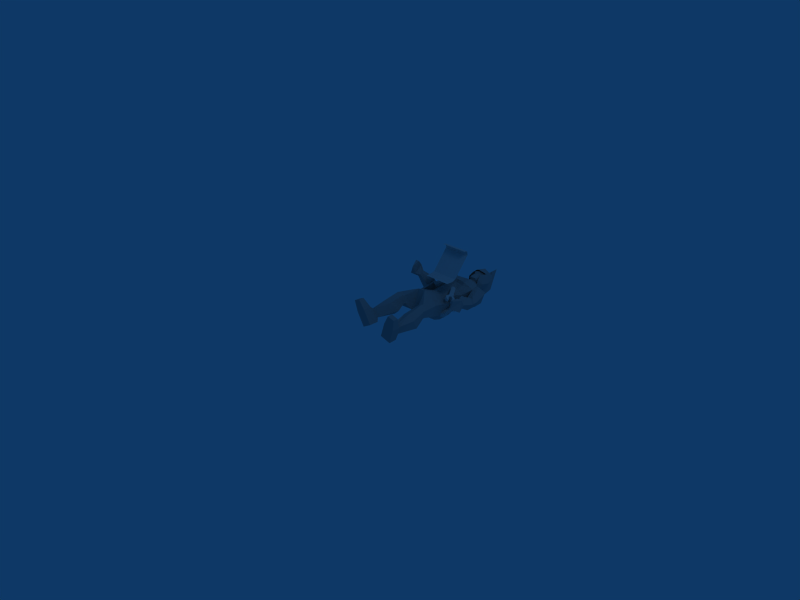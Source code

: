 # Source: wartime_mechanic_learn.blend  (saved by Blender 2.49.2; exported with 4.5.12 LTS)
import bpy
from mathutils import Matrix  # noqa: F401  (used for matrix-valued properties, if any)

bpy.ops.wm.read_factory_settings(use_empty=True)
scene = bpy.context.scene
scene.name = 'Scene'

# ---- collections
col_collection_1 = bpy.data.collections.new('Collection 1'); scene.collection.children.link(col_collection_1)

# ---- materials (node trees are filled in below, after node groups)
mat_material_002 = bpy.data.materials.new('Material.002')
mat_material_002.alpha_threshold = 0.0
mat_material_002.roughness = 0.5
mat_material_002.line_color = (0.0, 0.0, 0.0, 1.0)
mat_material = bpy.data.materials.new('Material')
mat_material.alpha_threshold = 0.0
mat_material.roughness = 0.5
mat_material.line_color = (0.0, 0.0, 0.0, 1.0)
mat_material_001 = bpy.data.materials.new('Material.001')
mat_material_001.alpha_threshold = 0.0
mat_material_001.diffuse_color = (0.6392, 0.6392, 0.6392, 1.0)
mat_material_001.roughness = 0.5
mat_material_001.line_color = (0.0, 0.0, 0.0, 1.0)

# ---- material node trees

# ---- world
world_world = bpy.data.worlds.new('World'); scene.world = world_world
world_world.color = (0.05656, 0.2208, 0.4)
world_world.use_sun_shadow = False
world_world.sun_shadow_jitter_overblur = 0.0
world_world.cycles.sampling_method = 'MANUAL'
world_world.cycles.sample_map_resolution = 256

# ---- cameras
cam_camera = bpy.data.cameras.new('Camera')
cam_camera.passepartout_alpha = 0.2
cam_camera.clip_end = 100.0
cam_camera.lens = 35.0
cam_camera.ortho_scale = 7.314
cam_camera.show_passepartout = False
cam_camera.show_safe_areas = True
cam_camera.dof.focus_distance = 0.0
cam_camera.dof.aperture_fstop = 128.0

# ---- lights
light_spot = bpy.data.lights.new('Spot', 'POINT')
light_spot.transmission_factor = 0.0
light_spot.cutoff_distance = 30.0
light_spot.energy = 100.0
light_spot.shadow_buffer_clip_start = 1.001
light_spot.shadow_soft_size = 1.0
light_spot.shadow_maximum_resolution = 0.006
light_spot.use_absolute_resolution = True
light_spot.cycles.use_multiple_importance_sampling = False

# ---- meshes
me_plane = bpy.data.meshes.new('Plane')
me_plane.from_pydata([(1.0, 0.8671, -0.02689), (1.0, -1.029, -0.095), (-1.0, -1.029, -0.095), (-1.0, 0.8671, -0.02689), (1.0, -1.204, -0.3115), (-1.0, -1.204, -0.3115), (-1.0, -1.057, -0.5435), (1.0, -1.057, -0.5435), (1.0, 1.123, -0.1933), (-1.0, 1.123, -0.1933), (1.0, 1.438, -0.5547), (-1.0, 1.438, -0.5547)], [], [(9, 8, 10), (9, 10, 11), (3, 0, 8), (3, 8, 9), (4, 5, 6), (4, 6, 7), (1, 2, 5), (1, 5, 4), (0, 3, 2), (0, 2, 1)])
_uv = me_plane.uv_layers.new(name='UVTex')
_uv.uv.foreach_set('vector', [1.01, 0.09984, -0.004896, 0.1052, -0.006185, -0.01785, 1.01, 0.09984, -0.006185, -0.01785, 1.008, -0.02322, 1.011, 0.1781, -0.004076, 0.1835, -0.004896, 0.1052, 1.011, 0.1781, -0.004896, 0.1052, 1.01, 0.09984, -0.008714, 0.971, 1.006, 0.9656, 1.007, 1.036, -0.008714, 0.971, 1.007, 1.036, -0.007975, 1.041, -0.009463, 0.8995, 1.005, 0.8941, 1.006, 0.9656, -0.009463, 0.8995, 1.006, 0.9656, -0.008714, 0.971, -0.004076, 0.1835, 1.011, 0.1781, 1.005, 0.8941, -0.004076, 0.1835, 1.005, 0.8941, -0.009463, 0.8995])
me_plane.materials.append(mat_material_002)
me_plane.use_remesh_preserve_volume = False
me_plane.use_remesh_preserve_attributes = False
me_plane.use_mirror_vertex_groups = False
me_plane.update()
me_cylinder_002 = bpy.data.meshes.new('Cylinder.002')
me_cylinder_002.from_pydata([(-12.28, 9.611, -0.7708), (-11.28, 11.41, -3.744), (-12.06, 12.08, -3.603), (-13.06, 10.28, -0.63), (-11.66, 10.21, -0.1963), (-10.66, 12.01, -3.169), (-11.44, 12.68, -3.028), (-12.44, 10.88, -0.05545), (-12.46, 10.51, -0.07362), (-12.03, 10.14, -0.1504), (-12.79, 10.18, -0.3869), (-12.37, 9.813, -0.4636), (-12.66, 9.288, 0.4034), (-13.09, 9.653, 0.4802), (-12.32, 9.616, 0.7167), (-12.75, 9.981, 0.7934), (-12.85, 9.926, 1.102), (-12.3, 9.458, 1.004), (-13.28, 9.505, 0.7001), (-12.73, 9.036, 0.6015), (-12.95, 8.643, 1.251), (-13.5, 9.112, 1.349), (-12.52, 9.065, 1.653), (-13.07, 9.533, 1.751), (-14.15, 8.485, 0.752), (-13.6, 8.017, 0.6534), (-13.38, 8.41, 0.004147), (-13.93, 8.878, 0.1027), (-12.57, 9.692, 1.053), (-12.41, 9.261, 1.328), (-12.79, 9.299, 1.702), (-12.96, 9.73, 1.427), (-12.68, 9.495, 1.377), (-11.55, 10.52, 1.449), (-11.82, 10.76, 1.504), (-14.01, 7.984, -2.29), (-13.64, 5.079, 0.5424), (-14.17, 5.779, 1.2), (-14.45, 8.665, -1.535), (-14.61, 7.798, -2.47), (-14.19, 4.952, 0.2356), (-14.72, 5.652, 0.8934), (-15.05, 8.479, -1.716), (-15.27, 9.042, -1.89), (-14.58, 7.924, -3.052), (-14.5, 9.284, -1.655), (-13.8, 8.166, -2.817), (-14.89, 9.163, -1.773), (-14.19, 8.045, -2.934), (-14.93, 8.468, -2.449), (-14.15, 8.71, -2.215), (-14.54, 8.589, -2.332), (-14.75, 9.35, -2.426), (-14.36, 9.471, -2.308), (-15.14, 9.229, -2.543), (-15.03, 9.792, -1.936), (-14.64, 9.912, -1.819), (-15.42, 9.671, -2.053), (-15.43, 9.968, -2.318), (-14.66, 10.21, -2.084), (-15.04, 10.09, -2.201), (-15.15, 9.526, -2.808), (-14.37, 9.768, -2.573), (-14.76, 9.647, -2.69), (-14.36, 8.748, -3.104), (-13.97, 8.869, -2.987), (-14.74, 8.627, -3.221), (-14.07, 8.306, -3.593), (-13.68, 8.427, -3.476), (-14.46, 8.185, -3.711), (-14.47, 8.494, -3.984), (-13.7, 8.736, -3.75), (-14.08, 8.615, -3.867), (-14.76, 8.936, -3.495), (-13.98, 9.178, -3.26), (-14.37, 9.057, -3.377), (-14.47, 9.654, -3.64), (-14.16, 9.751, -3.546), (-14.79, 9.556, -3.735), (-14.24, 9.296, -4.036), (-13.93, 9.394, -3.941), (-14.56, 9.199, -4.131), (-14.7, 9.999, -3.241), (-14.43, 10.08, -3.158), (-14.98, 9.914, -3.324), (-14.9, 10.31, -2.896), (-14.63, 10.4, -2.814), (-15.18, 10.23, -2.979), (-14.63, 5.173, 0.9377), (-14.41, 4.877, 0.6598), (-14.08, 5.3, 1.245), (-13.86, 5.004, 0.9666), (-9.788, 2.101, 0.0731), (-9.577, 1.655, 0.1157), (-8.95, 2.348, 1.385), (-9.472, 2.139, 1.713), (-9.806, 1.318, 0.7839), (-10.23, 2.106, 0.6316), (-9.564, 1.405, 1.17), (-10.21, 1.656, 0.4095), (-10.01, 2.436, 1.128), (-12.41, 0.946, 2.254), (-11.94, 1.09, 2.986), (-12.29, 0.6937, 2.279), (-12.28, 1.516, 2.753), (-12.48, 0.736, 2.034), (-11.84, 0.485, 2.795), (-12.09, 0.9846, 2.725), (-12.5, 1.186, 2.257), (-12.08, 0.3981, 2.409), (-11.74, 1.219, 3.338), (-9.565, 2.779, 1.91), (-8.897, 2.497, 2.69), (-9.043, 1.68, 2.023), (-10.02, 1.045, 0.2838), (-10.69, 1.349, -0.4791), (-10.55, 2.144, 0.17), (-9.093, 2.967, 1.567), (-8.424, 2.685, 2.348), (-8.57, 1.868, 1.681), (-9.552, 1.233, -0.05849), (-10.22, 1.537, -0.8215), (-10.07, 2.332, -0.1723), (-9.802, 1.93, 1.097), (-9.331, 2.127, 0.7582), (-4.051, 4.621, -3.19), (-4.441, 3.618, -4.391), (-4.842, 4.083, -4.471), (-5.601, 4.032, -1.315), (-6.362, 2.594, -2.888), (-6.818, 3.124, -2.979), (-2.687, 5.087, -5.177), (-10.02, 1.677, -0.4899), (-9.838, 1.303, -0.2414), (-8.669, 2.508, 1.785), (-11.37, 6.038, -7.587), (-7.663, 10.39, -7.017), (-11.39, 5.081, -2.317), (-6.815, 10.6, -0.2325), (-11.51, 5.06, -1.242), (-8.067, 9.351, 2.334), (-12.21, 4.359, 0.4713), (-9.049, 8.227, 3.383), (-13.34, 3.511, 2.084), (-9.531, 7.709, 5.534), (-13.96, 2.85, 3.519), (-9.835, 7.277, 8.047), (-14.88, 1.537, 5.79), (-11.43, 6.129, 10.37), (-14.88, 1.79, 8.018), (-12.81, 4.592, 10.72), (-14.51, 2.204, 3.655), (-15.38, 1.416, 9.872), (-14.25, 2.94, 11.42), (-6.924, 14.64, -20.69), (-3.729, 16.02, -18.9), (-8.224, 17.13, -20.11), (-5.151, 18.45, -18.35), (-7.541, 13.9, -18.96), (-4.424, 15.22, -16.95), (-8.845, 16.38, -18.36), (-5.872, 17.7, -16.66), (-9.233, 14.09, -21.75), (-10.23, 15.66, -21.47), (-9.692, 13.61, -20.65), (-10.62, 15.2, -20.32), (-7.45, 14.26, -17.56), (-5.821, 15.06, -16.36), (-8.267, 15.68, -17.25), (-6.64, 16.48, -16.22), (-8.111, 11.75, -13.87), (-6.462, 12.16, -11.62), (-9.941, 14.5, -13.58), (-8.617, 15.38, -11.29), (-7.809, 14.89, -17.45), (-9.649, 12.66, -14.3), (-7.139, 13.9, -11.17), (-6.214, 15.77, -16.3), (-9.946, 10.12, -10.7), (-8.429, 11.13, -9.813), (-11.46, 12.22, -10.51), (-9.949, 13.21, -9.586), (-11.41, 10.6, -11.04), (-8.861, 12.3, -9.521), (-10.16, 9.68, -9.854), (-8.58, 10.87, -9.265), (-11.66, 11.87, -9.656), (-10.09, 12.98, -9.011), (-11.62, 10.23, -10.1), (-8.966, 12.11, -9.02), (-12.99, 10.91, -7.295), (-10.66, 12.71, -6.747), (-12.13, 8.083, -7.554), (-8.543, 11.36, -6.818), (-13.42, 9.254, -1.492), (-11.1, 11.09, -0.9063), (-12.57, 7.046, -2.196), (-8.652, 11.44, -0.6696), (-13.59, 8.193, -0.1431), (-11.83, 10.01, 0.9876), (-13.03, 6.32, -1.132), (-9.83, 10.33, 1.919), (-14.24, 7.259, 0.8687), (-12.39, 9.36, 2.437), (-13.7, 5.685, 0.4424), (-10.78, 9.416, 3.12), (-14.7, 7.139, 2.668), (-13.24, 8.476, 3.957), (-14.37, 5.413, 2.017), (-10.97, 8.878, 5.104), (-16.96, 6.343, 4.848), (-14.28, 8.167, 5.502), (-15.63, 4.799, 3.206), (-14.33, 9.369, 7.807), (-17.52, 5.282, 6.507), (-17.8, 6.786, 8.95), (-16.92, 3.271, 5.597), (-15.29, 8.352, 9.478), (-15.6, 3.22, 8.699), (-14.41, 4.803, 10.14), (-18.12, 6.497, 5.772), (-18.19, 7.901, 7.511), (-16.13, 9.134, 8.226), (-15.65, 8.595, 2.892), (-14.63, 9.329, 3.375), (-14.28, 10.21, 4.247), (-17.11, 8.856, 3.401), (-17.17, 10.06, 4.554), (-15.77, 10.59, 4.841), (-16.1, 8.911, 2.13), (-15.08, 9.587, 2.174), (-14.53, 10.52, 2.565), (-17.19, 9.529, 2.812), (-16.85, 10.58, 3.293), (-15.59, 11.22, 3.327), (-16.13, 8.523, 0.1088), (-14.91, 9.563, 0.2775), (-14.09, 10.64, 0.6864), (-17.73, 9.739, 1.121), (-17.35, 11.28, 1.832), (-15.61, 11.94, 1.683), (-16.36, 10.47, -2.571), (-15.66, 10.84, -2.564), (-15.34, 11.49, -2.304), (-17.16, 11.09, -2.051), (-16.98, 11.85, -1.693), (-16.13, 12.17, -1.768), (-17.28, 10.56, -3.884), (-15.29, 12.65, -3.35), (-18.15, 11.54, -3.751), (-16.22, 13.66, -3.191), (-16.43, 10.91, -5.723), (-15.31, 12.7, -5.414), (-17.06, 11.53, -5.897), (-16.19, 4.178, 3.279), (-15.78, 2.089, 10.04), (-15.74, 2.794, 10.41), (-15.33, 3.032, 10.85), (-15.49, 4.247, 9.45), (-16.55, 5.513, 9.187), (-15.19, 1.763, 10.96), (-9.754, 4.605, -7.431), (-6.195, 9.062, -6.967), (-2.054, 8.668, -20.43), (-1.401, 12.14, -18.79), (0.5513, 7.811, -19.59), (1.198, 11.21, -18.02), (-2.823, 8.036, -18.7), (-2.221, 11.41, -16.82), (-0.2099, 7.199, -17.86), (0.4821, 10.5, -16.34), (-2.174, 6.325, -21.34), (-0.5426, 5.507, -20.92), (-2.688, 5.839, -20.26), (-1.023, 5.133, -19.77), (-2.545, 8.235, -17.26), (-2.137, 10.05, -16.14), (-1.027, 7.727, -16.82), (-0.5871, 9.546, -15.89), (-5.079, 7.272, -13.67), (-5.209, 9.149, -11.57), (-2.034, 6.112, -13.04), (-1.644, 7.777, -10.83), (-1.87, 8.012, -17.1), (-3.84, 5.937, -13.89), (-3.407, 8.904, -10.95), (-1.369, 9.813, -16.02), (-6.531, 5.423, -10.42), (-5.91, 7.219, -9.724), (-4.181, 4.427, -9.95), (-3.581, 6.21, -9.211), (-5.739, 4.059, -10.52), (-4.697, 7.081, -9.33), (-6.882, 5.355, -9.562), (-6.066, 7.182, -9.248), (-4.529, 4.281, -9.085), (-3.776, 6.125, -8.715), (-6.125, 3.921, -9.539), (-4.841, 7.035, -8.934), (-5.292, 3.29, -6.479), (-3.949, 5.967, -6.457), (-7.99, 3.836, -7.026), (-5.45, 7.982, -6.843), (-7.098, 3.764, -0.7322), (-5.609, 6.37, -0.5777), (-9.374, 4.152, -1.587), (-5.592, 8.837, -0.732), (-8.122, 3.573, 0.2823), (-6.695, 5.681, 1.338), (-9.979, 3.77, -0.964), (-6.76, 7.704, 2.124), (-9.246, 2.72, 1.085), (-7.523, 4.868, 2.611), (-10.76, 3.126, 0.516), (-7.678, 6.528, 3.236), (-9.739, 2.162, 2.704), (-8.586, 3.74, 3.906), (-11.38, 2.449, 1.997), (-8.377, 6.107, 4.958), (-10.45, -0.2782, 5.534), (-9.134, 2.463, 5.192), (-12.15, 1.126, 3.379), (-7.607, 3.302, 7.48), (-10.86, -0.3337, 7.217), (-9.534, -0.00361, 9.778), (-12.92, -0.2191, 6.109), (-8.478, 2.779, 9.907), (-13.44, 1.415, 8.922), (-12.26, 3.015, 10.36), (-9.837, -1.059, 6.798), (-8.213, -0.3189, 8.309), (-7.44, 1.912, 8.33), (-8.987, 0.5432, 2.937), (-8.333, 1.731, 2.922), (-7.398, 2.345, 3.408), (-8.154, -0.4399, 3.874), (-6.917, -0.1687, 4.664), (-6.516, 1.392, 4.457), (-8.735, -0.03512, 2.446), (-8.122, 1.083, 2.004), (-7.229, 1.815, 1.89), (-7.652, -0.6415, 3.279), (-6.49, 0.03583, 3.345), (-6.2, 1.125, 2.691), (-9.381, -0.6282, 1.443), (-8.717, 0.4489, 0.5373), (-7.751, 1.412, 0.02889), (-7.531, -1.473, 2.403), (-5.954, -0.7524, 2.11), (-5.839, 0.6644, 0.8966), (-8.68, -2.234, -1.272), (-8.523, -1.64, -1.767), (-7.931, -1.231, -2.024), (-7.73, -2.644, -0.8016), (-6.962, -2.309, -0.9826), (-6.915, -1.628, -1.587), (-8.918, -3.699, -1.76), (-7.422, -1.785, -3.408), (-7.789, -4.377, -1.758), (-6.245, -2.513, -3.378), (-9.687, -3.999, -3.607), (-8.333, -2.946, -4.87), (-9.066, -4.637, -3.759), (-12.62, 0.5236, 3.529), (-14.67, 1.167, 10.14), (-14.03, 1.361, 10.56), (-13.91, 1.849, 10.98), (-12.54, 1.78, 9.75), (-11.09, 0.9528, 9.746), (-14.25, 2.827, 10.41), (-15.53, 1.094, 8.576), (-14.03, 3.273, 12.07), (-17.0, -0.3545, 11.33), (-14.64, 2.659, 14.04), (-17.5, -0.8178, 12.96), (-15.77, 1.39, 15.01), (-16.63, -0.06155, 9.688), (-16.2, 0.4439, 9.753), (-16.71, 0.2195, 14.31), (-16.27, 1.928, 9.051), (-15.25, 3.754, 11.7), (-17.78, 1.505, 12.02), (-17.15, 2.792, 13.03), (-15.95, 3.166, 13.78), (-18.01, 0.6912, 13.48), (-17.53, 1.668, 14.24), (-16.74, 1.82, 14.73), (-17.04, 1.71, 10.39), (-16.55, 0.5905, 10.06), (-16.55, 3.114, 11.55), (-15.7, 2.951, 10.54), (-14.86, 0.793, 9.202), (-13.31, 2.137, 11.88), (-15.09, -0.762, 12.2), (-14.01, 0.1389, 13.24), (-13.9, 1.435, 13.92), (-15.98, -1.031, 13.62), (-15.15, -0.3475, 14.4), (-15.17, 0.4938, 14.83), (-14.87, -0.1054, 10.58), (-16.03, 0.151, 10.1), (-13.69, 0.7247, 11.8), (-13.9, 1.447, 10.71), (-13.47, 3.852, 11.76), (-14.14, 3.203, 14.64), (-15.32, 1.904, 16.24), (-13.02, 3.285, 11.76), (-13.67, 2.6, 14.64), (-14.96, 1.442, 16.24), (-17.63, -0.815, 16.4), (-11.48, 5.321, 12.23), (-12.46, 4.339, 15.77), (-14.35, 2.461, 18.52), (-18.21, -1.587, 18.21), (-13.39, 3.38, 12.37), (-17.21, -0.3949, 10.79), (-14.1, 2.673, 14.02), (-17.81, -0.9037, 13.01), (-15.47, 1.303, 15.72), (-16.6, 2.306, 9.749), (-14.87, 4.027, 11.03), (-18.19, 1.046, 12.31), (-15.57, 3.399, 13.92), (-18.08, 0.9274, 14.75), (-16.55, 1.9, 15.52), (-17.42, 1.384, 10.25), (-16.51, 3.397, 11.36), (-14.53, 0.1346, 9.756), (-12.89, 1.91, 11.04), (-13.89, -0.3841, 13.35), (-13.46, 1.15, 13.92), (-14.94, 0.18, 15.52), (-15.64, -0.5252, 10.26), (-16.83, -0.004457, 15.3), (-17.56, 1.788, 15.14), (-17.11, 3.061, 13.34), (-15.74, 3.079, 9.934), (-15.11, -0.8253, 15.15), (-13.58, 0.2718, 11.37), (-13.9, 1.111, 9.941), (-18.12, 1.097, 11.89), (-15.85, -1.347, 11.86), (-15.86, -1.492, 12.36), (-15.99, -1.306, 14.76), (-17.14, -0.4285, 15.55), (-13.45, 3.847, 11.7), (-14.13, 3.197, 14.58), (-15.31, 1.898, 16.19), (-13.01, 3.279, 11.71), (-13.66, 2.594, 14.59), (-14.95, 1.437, 16.19), (-17.61, -0.8208, 16.34)], [], [(28, 14, 15), (17, 14, 28), (28, 15, 16), (29, 20, 19), (22, 20, 29), (29, 19, 17), (31, 18, 21), (16, 18, 31), (31, 21, 23), (30, 21, 20), (23, 21, 30), (30, 20, 22), (30, 33, 32), (32, 33, 28), (22, 33, 30), (29, 33, 22), (17, 33, 29), (28, 33, 17), (32, 34, 30), (28, 34, 32), (31, 34, 16), (23, 34, 31), (30, 34, 23), (16, 34, 28), (47, 42, 38), (43, 42, 47), (47, 38, 45), (39, 48, 35), (48, 46, 35), (48, 39, 44), (49, 39, 42), (44, 39, 49), (49, 42, 43), (50, 38, 35), (45, 38, 50), (46, 50, 35), (98, 94, 93), (95, 94, 98), (98, 93, 96), (99, 93, 92), (96, 93, 99), (97, 99, 92), (94, 100, 92), (100, 97, 92), (100, 94, 95), (102, 103, 107), (103, 102, 106), (110, 106, 102), (106, 109, 103), (103, 101, 107), (101, 103, 105), (109, 105, 103), (105, 108, 101), (101, 102, 107), (102, 101, 104), (108, 104, 101), (104, 110, 102), (123, 111, 112), (124, 118, 117), (123, 112, 113), (124, 119, 118), (123, 113, 114), (124, 120, 119), (123, 114, 115), (124, 121, 120), (123, 115, 116), (124, 122, 121), (123, 116, 111), (124, 117, 122), (116, 117, 111), (116, 122, 117), (115, 122, 116), (115, 121, 122), (114, 120, 115), (115, 120, 121), (113, 119, 114), (114, 119, 120), (112, 118, 113), (113, 118, 119), (111, 118, 112), (111, 117, 118), (96, 106, 98), (96, 109, 106), (98, 110, 95), (98, 106, 110), (97, 105, 99), (97, 108, 105), (99, 105, 96), (96, 105, 109), (100, 104, 97), (97, 104, 108), (95, 104, 100), (95, 110, 104), (131, 126, 125), (131, 127, 126), (127, 131, 125), (129, 134, 128), (129, 133, 134), (130, 132, 129), (129, 132, 133), (128, 134, 130), (130, 134, 132), (128, 130, 125), (125, 130, 127), (126, 127, 129), (129, 127, 130), (125, 129, 128), (125, 126, 129), (157, 155, 154), (154, 156, 157), (159, 158, 154), (154, 155, 159), (161, 159, 155), (155, 157, 161), (160, 161, 157), (157, 156, 160), (164, 165, 163), (163, 162, 164), (162, 163, 156), (156, 154, 162), (164, 162, 154), (154, 158, 164), (165, 164, 158), (158, 160, 165), (163, 165, 160), (160, 156, 163), (167, 166, 158), (158, 159, 167), (159, 161, 169), (159, 169, 177), (159, 177, 167), (168, 169, 161), (161, 160, 168), (174, 168, 160), (160, 158, 166), (174, 160, 166), (171, 170, 166), (166, 167, 171), (173, 176, 177), (177, 169, 173), (172, 173, 169), (169, 168, 172), (175, 172, 168), (168, 174, 175), (170, 175, 174), (174, 166, 170), (167, 177, 176), (176, 171, 167), (181, 183, 176), (176, 173, 181), (180, 181, 173), (173, 172, 180), (182, 180, 172), (172, 175, 182), (179, 178, 170), (170, 171, 179), (178, 182, 175), (175, 170, 178), (183, 179, 171), (171, 176, 183), (187, 189, 183), (183, 181, 187), (186, 187, 181), (181, 180, 186), (188, 186, 180), (180, 182, 188), (184, 188, 182), (182, 178, 184), (185, 184, 178), (178, 179, 185), (189, 185, 179), (179, 183, 189), (191, 193, 189), (189, 187, 191), (190, 191, 187), (187, 186, 190), (192, 190, 186), (186, 188, 192), (135, 192, 188), (188, 184, 135), (184, 136, 135), (184, 185, 136), (193, 136, 185), (185, 189, 193), (194, 195, 191), (191, 190, 194), (196, 194, 190), (190, 192, 196), (197, 138, 136), (136, 193, 197), (197, 195, 199), (199, 201, 197), (198, 199, 195), (195, 194, 198), (200, 198, 194), (194, 196, 200), (139, 200, 196), (196, 137, 139), (138, 197, 201), (201, 140, 138), (193, 191, 195), (195, 197, 193), (203, 205, 201), (201, 199, 203), (202, 203, 199), (199, 198, 202), (204, 202, 198), (198, 200, 204), (141, 204, 200), (200, 139, 141), (205, 142, 140), (140, 201, 205), (207, 209, 205), (205, 203, 207), (206, 207, 203), (203, 202, 206), (208, 206, 202), (202, 204, 208), (143, 208, 204), (204, 141, 143), (209, 144, 142), (142, 205, 209), (211, 213, 209), (209, 207, 211), (210, 211, 207), (207, 206, 210), (212, 210, 206), (206, 208, 212), (145, 212, 208), (208, 143, 145), (213, 146, 144), (144, 209, 213), (251, 253, 252), (216, 214, 210), (210, 254, 216), (151, 254, 212), (212, 145, 151), (254, 151, 147), (147, 216, 254), (217, 148, 146), (146, 213, 217), (259, 219, 217), (259, 214, 218), (149, 218, 214), (214, 216, 149), (216, 147, 149), (219, 150, 148), (222, 221, 215), (215, 217, 222), (213, 222, 217), (210, 214, 220), (221, 220, 214), (214, 215, 221), (224, 225, 213), (213, 211, 224), (223, 224, 211), (211, 210, 223), (228, 227, 221), (221, 222, 228), (225, 228, 222), (222, 213, 225), (226, 223, 210), (210, 220, 226), (227, 226, 220), (220, 221, 227), (230, 231, 225), (225, 224, 230), (234, 233, 227), (227, 228, 234), (231, 234, 228), (228, 225, 231), (229, 230, 224), (224, 223, 229), (232, 229, 223), (223, 226, 232), (233, 232, 226), (226, 227, 233), (236, 237, 231), (231, 230, 236), (240, 239, 233), (233, 234, 240), (237, 240, 234), (234, 231, 237), (235, 236, 230), (230, 229, 235), (238, 235, 229), (229, 232, 238), (239, 238, 232), (232, 233, 239), (242, 243, 237), (237, 236, 242), (246, 245, 239), (239, 240, 246), (243, 246, 240), (240, 237, 243), (241, 242, 236), (236, 235, 241), (244, 241, 235), (235, 238, 244), (245, 244, 238), (238, 239, 245), (247, 248, 243), (243, 242, 247), (250, 249, 245), (245, 246, 250), (248, 250, 246), (246, 243, 248), (242, 241, 247), (249, 247, 241), (241, 244, 249), (244, 245, 249), (251, 252, 248), (248, 247, 251), (252, 253, 249), (249, 250, 252), (250, 248, 252), (253, 251, 247), (247, 249, 253), (210, 212, 254), (149, 255, 218), (152, 255, 149), (150, 219, 257), (150, 257, 153), (135, 137, 196), (258, 256, 257), (257, 219, 258), (218, 255, 256), (256, 258, 218), (215, 259, 217), (215, 214, 259), (148, 217, 219), (259, 258, 219), (258, 259, 218), (196, 192, 135), (152, 260, 255), (257, 260, 153), (256, 260, 257), (255, 260, 256), (136, 138, 262), (262, 261, 135), (135, 136, 262), (266, 263, 264), (263, 266, 265), (268, 263, 267), (263, 268, 264), (270, 264, 268), (264, 270, 266), (269, 266, 270), (266, 269, 265), (273, 272, 274), (272, 273, 271), (271, 265, 272), (265, 271, 263), (273, 263, 271), (263, 273, 267), (274, 267, 273), (267, 274, 269), (272, 269, 274), (269, 272, 265), (276, 267, 275), (267, 276, 268), (268, 278, 270), (268, 286, 278), (268, 276, 286), (277, 270, 278), (270, 277, 269), (283, 269, 277), (269, 275, 267), (283, 275, 269), (280, 275, 279), (275, 280, 276), (282, 286, 285), (286, 282, 278), (281, 278, 282), (278, 281, 277), (284, 277, 281), (277, 284, 283), (279, 283, 284), (283, 279, 275), (276, 285, 286), (285, 276, 280), (290, 285, 292), (285, 290, 282), (289, 282, 290), (282, 289, 281), (291, 281, 289), (281, 291, 284), (288, 279, 287), (279, 288, 280), (287, 284, 291), (284, 287, 279), (292, 280, 288), (280, 292, 285), (296, 292, 298), (292, 296, 290), (295, 290, 296), (290, 295, 289), (297, 289, 295), (289, 297, 291), (293, 291, 297), (291, 293, 287), (294, 287, 293), (287, 294, 288), (298, 288, 294), (288, 298, 292), (300, 298, 302), (298, 300, 296), (299, 296, 300), (296, 299, 295), (301, 295, 299), (295, 301, 297), (261, 297, 301), (297, 261, 293), (262, 293, 261), (293, 262, 294), (302, 294, 262), (294, 302, 298), (303, 300, 304), (300, 303, 299), (305, 299, 303), (299, 305, 301), (306, 262, 138), (262, 306, 302), (306, 308, 304), (308, 306, 310), (307, 304, 308), (304, 307, 303), (309, 303, 307), (303, 309, 305), (139, 305, 309), (305, 139, 137), (138, 310, 306), (310, 138, 140), (302, 304, 300), (304, 302, 306), (312, 310, 314), (310, 312, 308), (311, 308, 312), (308, 311, 307), (313, 307, 311), (307, 313, 309), (141, 309, 313), (309, 141, 139), (314, 140, 142), (140, 314, 310), (316, 314, 318), (314, 316, 312), (315, 312, 316), (312, 315, 311), (317, 311, 315), (311, 317, 313), (143, 313, 317), (313, 143, 141), (318, 142, 144), (142, 318, 314), (320, 318, 322), (318, 320, 316), (319, 316, 320), (316, 319, 315), (321, 315, 319), (315, 321, 317), (145, 317, 321), (317, 145, 143), (322, 144, 146), (144, 322, 318), (360, 361, 362), (325, 319, 323), (319, 325, 363), (151, 321, 363), (321, 151, 145), (363, 147, 151), (147, 363, 325), (326, 146, 148), (146, 326, 322), (368, 326, 328), (368, 327, 323), (149, 323, 327), (323, 149, 325), (325, 149, 147), (328, 148, 150), (331, 324, 330), (324, 331, 326), (322, 326, 331), (319, 329, 323), (330, 323, 329), (323, 330, 324), (333, 322, 334), (322, 333, 320), (332, 320, 333), (320, 332, 319), (337, 330, 336), (330, 337, 331), (334, 331, 337), (331, 334, 322), (335, 319, 332), (319, 335, 329), (336, 329, 335), (329, 336, 330), (339, 334, 340), (334, 339, 333), (343, 336, 342), (336, 343, 337), (340, 337, 343), (337, 340, 334), (338, 333, 339), (333, 338, 332), (341, 332, 338), (332, 341, 335), (342, 335, 341), (335, 342, 336), (345, 340, 346), (340, 345, 339), (349, 342, 348), (342, 349, 343), (346, 343, 349), (343, 346, 340), (344, 339, 345), (339, 344, 338), (347, 338, 344), (338, 347, 341), (348, 341, 347), (341, 348, 342), (351, 346, 352), (346, 351, 345), (355, 348, 354), (348, 355, 349), (352, 349, 355), (349, 352, 346), (350, 345, 351), (345, 350, 344), (353, 344, 350), (344, 353, 347), (354, 347, 353), (347, 354, 348), (356, 352, 357), (352, 356, 351), (359, 354, 358), (354, 359, 355), (357, 355, 359), (355, 357, 352), (351, 356, 350), (358, 350, 356), (350, 358, 353), (353, 358, 354), (360, 357, 361), (357, 360, 356), (361, 358, 362), (358, 361, 359), (359, 361, 357), (362, 356, 360), (356, 362, 358), (319, 363, 321), (149, 327, 364), (152, 149, 364), (150, 366, 328), (150, 153, 366), (261, 305, 137), (367, 366, 365), (366, 367, 328), (327, 365, 364), (365, 327, 367), (324, 326, 368), (324, 368, 323), (148, 328, 326), (368, 328, 367), (367, 327, 368), (305, 261, 301), (261, 137, 135), (152, 364, 260), (366, 153, 260), (365, 366, 260), (364, 365, 260), (385, 384, 378), (378, 375, 386), (390, 380, 369), (370, 379, 369), (380, 371, 369), (382, 383, 380), (380, 389, 382), (389, 381, 382), (387, 388, 372), (372, 381, 387), (383, 373, 371), (371, 380, 383), (385, 386, 383), (383, 382, 385), (384, 385, 382), (382, 381, 384), (374, 384, 381), (381, 372, 374), (373, 383, 386), (386, 375, 373), (372, 388, 376), (376, 388, 377), (388, 387, 379), (379, 370, 377), (388, 379, 377), (374, 378, 384), (378, 386, 385), (387, 381, 389), (380, 390, 389), (379, 387, 389), (390, 379, 389), (379, 390, 369), (397, 378, 396), (378, 398, 375), (402, 369, 392), (370, 369, 391), (392, 369, 371), (394, 392, 395), (392, 394, 401), (401, 394, 393), (399, 372, 400), (372, 399, 393), (395, 371, 373), (371, 395, 392), (397, 395, 398), (395, 397, 394), (396, 394, 397), (394, 396, 393), (374, 393, 396), (393, 374, 372), (373, 398, 395), (398, 373, 375), (372, 376, 400), (376, 377, 400), (400, 391, 399), (391, 377, 370), (400, 377, 391), (374, 396, 378), (378, 397, 398), (399, 401, 393), (392, 401, 402), (391, 401, 399), (402, 401, 391), (391, 369, 402), (412, 405, 409), (412, 409, 408), (413, 409, 412), (407, 411, 412), (407, 412, 408), (407, 410, 411), (406, 410, 407), (404, 412, 411), (405, 412, 404), (404, 411, 410), (404, 410, 403), (434, 423, 433), (433, 424, 418), (435, 422, 420), (420, 426, 435), (426, 421, 435), (422, 416, 414), (414, 420, 422), (434, 424, 422), (422, 435, 434), (423, 434, 435), (435, 421, 423), (417, 423, 421), (416, 422, 424), (424, 418, 416), (417, 433, 423), (433, 424, 434), (425, 421, 426), (420, 436, 426), (419, 425, 426), (436, 419, 426), (437, 443, 433), (433, 418, 431), (429, 428, 430), (428, 429, 438), (438, 429, 442), (416, 430, 414), (414, 430, 428), (437, 430, 431), (430, 437, 429), (443, 429, 437), (429, 443, 442), (417, 442, 443), (416, 431, 430), (431, 416, 418), (417, 443, 433), (433, 437, 431), (432, 438, 442), (428, 438, 439), (427, 438, 432), (439, 438, 427), (423, 417, 444), (417, 443, 444), (424, 444, 418), (418, 444, 431), (423, 444, 434), (424, 434, 444), (437, 444, 443), (437, 431, 444), (415, 417, 440), (440, 417, 421), (442, 417, 441), (441, 417, 415), (444, 447, 424), (444, 451, 447), (431, 450, 444), (444, 450, 451), (431, 430, 450), (450, 430, 449), (430, 448, 449), (430, 428, 448), (422, 447, 446), (422, 424, 447), (420, 422, 445), (445, 422, 446), (91, 90, 89), (89, 90, 88), (37, 90, 36), (36, 90, 91), (40, 88, 41), (40, 89, 88), (36, 91, 40), (40, 91, 89), (41, 90, 37), (41, 88, 90), (84, 85, 82), (84, 87, 85), (82, 85, 83), (83, 85, 86), (59, 86, 60), (60, 86, 85), (60, 87, 58), (60, 85, 87), (58, 87, 61), (61, 87, 84), (62, 86, 59), (62, 83, 86), (63, 83, 62), (63, 82, 83), (61, 84, 63), (63, 84, 82), (81, 76, 79), (81, 78, 76), (79, 76, 80), (80, 76, 77), (70, 81, 72), (72, 81, 79), (72, 80, 71), (72, 79, 80), (73, 81, 70), (73, 78, 81), (71, 80, 74), (74, 80, 77), (74, 77, 75), (75, 77, 76), (75, 78, 73), (75, 76, 78), (64, 75, 66), (66, 75, 73), (65, 75, 64), (65, 74, 75), (68, 71, 65), (65, 71, 74), (66, 70, 69), (66, 73, 70), (67, 71, 68), (67, 72, 71), (69, 72, 67), (69, 70, 72), (44, 67, 48), (44, 69, 67), (48, 68, 46), (48, 67, 68), (49, 66, 44), (44, 66, 69), (46, 65, 50), (46, 68, 65), (50, 64, 51), (50, 65, 64), (51, 66, 49), (51, 64, 66), (54, 63, 52), (54, 61, 63), (52, 62, 53), (52, 63, 62), (53, 62, 56), (56, 62, 59), (57, 61, 54), (57, 58, 61), (55, 58, 57), (55, 60, 58), (56, 59, 55), (55, 59, 60), (45, 56, 47), (47, 56, 55), (47, 57, 43), (47, 55, 57), (43, 54, 49), (43, 57, 54), (50, 53, 45), (45, 53, 56), (51, 53, 50), (51, 52, 53), (49, 54, 51), (51, 54, 52), (37, 38, 41), (41, 38, 42), (35, 40, 39), (35, 36, 40), (39, 41, 42), (39, 40, 41), (35, 37, 36), (35, 38, 37), (26, 25, 27), (27, 25, 24), (19, 27, 18), (19, 26, 27), (18, 27, 21), (21, 27, 24), (21, 25, 20), (21, 24, 25), (20, 26, 19), (20, 25, 26), (12, 19, 13), (13, 19, 18), (14, 19, 12), (14, 17, 19), (13, 16, 15), (13, 18, 16), (10, 13, 8), (8, 13, 15), (9, 14, 11), (11, 14, 12), (8, 15, 9), (9, 15, 14), (11, 13, 10), (11, 12, 13), (0, 11, 3), (3, 11, 10), (7, 8, 4), (4, 8, 9), (11, 0, 4), (4, 9, 11), (3, 8, 7), (3, 10, 8), (2, 7, 6), (2, 3, 7), (1, 6, 5), (1, 2, 6), (0, 1, 4), (4, 1, 5), (4, 6, 7), (4, 5, 6), (0, 2, 1), (0, 3, 2)])
me_cylinder_002.polygons.foreach_set('material_index', [0, 0, 0, 0, 0, 0, 0, 0, 0, 0, 0, 0, 0, 0, 0, 0, 0, 0, 0, 0, 0, 0, 0, 0, 0, 0, 0, 0, 0, 0, 0, 0, 0, 0, 0, 0, 0, 0, 0, 0, 0, 0, 0, 0, 0, 0, 0, 0, 0, 0, 0, 0, 0, 0, 0, 0, 0, 0, 0, 0, 0, 0, 0, 0, 0, 0, 0, 0, 0, 0, 0, 0, 0, 0, 0, 0, 0, 0, 0, 0, 0, 0, 0, 0, 0, 0, 0, 0, 0, 0, 0, 0, 0, 1, 1, 1, 1, 1, 1, 1, 1, 1, 1, 1, 1, 1, 1, 1, 1, 1, 1, 1, 1, 1, 1, 1, 1, 1, 1, 1, 1, 1, 1, 1, 1, 1, 1, 1, 1, 1, 1, 1, 1, 1, 1, 1, 1, 1, 1, 1, 1, 1, 1, 1, 1, 1, 1, 1, 1, 1, 1, 1, 1, 1, 1, 1, 1, 1, 1, 1, 1, 1, 1, 1, 1, 1, 1, 1, 1, 1, 1, 1, 1, 1, 1, 1, 1, 1, 1, 1, 1, 1, 1, 1, 1, 1, 1, 1, 1, 1, 1, 1, 1, 1, 1, 1, 1, 1, 1, 1, 1, 1, 1, 1, 1, 1, 1, 1, 1, 1, 1, 1, 1, 1, 1, 1, 1, 1, 1, 1, 1, 1, 1, 1, 1, 1, 1, 1, 1, 1, 1, 1, 1, 1, 1, 1, 1, 1, 1, 1, 1, 1, 1, 1, 1, 1, 1, 1, 1, 1, 1, 1, 1, 1, 1, 1, 1, 1, 1, 1, 1, 1, 1, 1, 1, 1, 1, 1, 1, 1, 1, 1, 1, 1, 1, 1, 1, 1, 1, 1, 1, 1, 1, 1, 1, 1, 1, 1, 1, 1, 1, 1, 1, 1, 1, 1, 1, 1, 1, 1, 1, 1, 1, 1, 1, 1, 1, 1, 1, 1, 1, 1, 1, 1, 1, 1, 1, 1, 1, 1, 1, 1, 1, 1, 1, 1, 1, 1, 1, 1, 1, 1, 1, 1, 1, 1, 1, 1, 1, 1, 1, 1, 1, 1, 1, 1, 1, 1, 1, 1, 1, 1, 1, 1, 1, 1, 1, 1, 1, 1, 1, 1, 1, 1, 1, 1, 1, 1, 1, 1, 1, 1, 1, 1, 1, 1, 1, 1, 1, 1, 1, 1, 1, 1, 1, 1, 1, 1, 1, 1, 1, 1, 1, 1, 1, 1, 1, 1, 1, 1, 1, 1, 1, 1, 1, 1, 1, 1, 1, 1, 1, 1, 1, 1, 1, 1, 1, 1, 1, 1, 1, 1, 1, 1, 1, 1, 1, 1, 1, 1, 1, 1, 1, 1, 1, 1, 1, 1, 1, 1, 1, 1, 1, 1, 1, 1, 1, 1, 1, 1, 1, 1, 1, 1, 1, 1, 1, 1, 1, 1, 1, 1, 1, 1, 1, 1, 1, 1, 1, 1, 1, 1, 1, 1, 1, 1, 1, 1, 1, 1, 1, 1, 1, 1, 1, 1, 1, 1, 1, 1, 1, 1, 1, 1, 1, 1, 1, 1, 1, 1, 1, 1, 1, 1, 1, 1, 1, 1, 1, 1, 1, 1, 1, 1, 1, 1, 1, 1, 1, 1, 1, 1, 1, 1, 1, 1, 1, 1, 1, 1, 1, 1, 1, 1, 1, 1, 1, 1, 1, 1, 1, 1, 1, 1, 1, 1, 1, 1, 1, 1, 1, 1, 1, 1, 1, 1, 1, 1, 1, 1, 1, 1, 1, 1, 1, 1, 1, 1, 1, 1, 1, 1, 1, 1, 1, 1, 1, 1, 1, 1, 1, 1, 1, 1, 1, 1, 1, 1, 1, 1, 1, 1, 1, 1, 1, 1, 1, 1, 1, 1, 1, 1, 1, 1, 1, 1, 1, 1, 1, 1, 1, 1, 1, 1, 1, 1, 1, 1, 1, 1, 1, 1, 1, 1, 1, 1, 1, 1, 1, 1, 1, 1, 1, 1, 1, 1, 1, 1, 1, 1, 1, 1, 1, 1, 1, 1, 1, 1, 1, 1, 1, 1, 1, 1, 1, 1, 1, 1, 1, 1, 1, 1, 1, 1, 1, 1, 1, 1, 1, 1, 1, 1, 1, 1, 1, 1, 1, 1, 1, 1, 1, 1, 1, 1, 1, 1, 1, 1, 1, 1, 1, 1, 1, 1, 1, 1, 1, 1, 1, 1, 1, 1, 1, 1, 1, 1, 1, 1, 1, 1, 1, 0, 0, 0, 0, 0, 0, 0, 0, 0, 0, 0, 0, 0, 0, 0, 0, 0, 0, 0, 0, 0, 0, 0, 0, 0, 0, 0, 0, 0, 0, 0, 0, 0, 0, 0, 0, 0, 0, 0, 0, 0, 0, 0, 0, 0, 0, 0, 0, 0, 0, 0, 0, 0, 0, 0, 0, 0, 0, 0, 0, 0, 0, 0, 0, 0, 0, 0, 0, 0, 0, 0, 0, 0, 0, 0, 0, 0, 0, 0, 0, 0, 0, 0, 0, 0, 0, 0, 0, 0, 0, 0, 0, 0, 0, 0, 0, 0, 0, 0, 0, 0, 0, 0, 0, 0, 0, 0, 0, 0, 0, 0, 0, 0, 0, 0, 0, 0, 0, 0, 0, 0, 0, 0, 0, 0, 0, 0, 0, 0, 0, 0, 0, 0, 0, 0, 0, 0, 0, 0, 0])
_uv = me_cylinder_002.uv_layers.new(name='UVTex')
_uv.uv.foreach_set('vector', [0.1352, 0.8204, 0.128, 0.8185, 0.128, 0.8185, 0.1352, 0.8204, 0.128, 0.8185, 0.1352, 0.8204, 0.1352, 0.8204, 0.128, 0.8185, 0.1352, 0.8204, 0.1444, 0.8204, 0.1536, 0.8034, 0.1352, 0.8034, 0.1536, 0.8204, 0.1536, 0.8034, 0.1444, 0.8204, 0.1444, 0.8204, 0.1352, 0.8034, 0.1352, 0.8204, 0.1444, 0.8204, 0.1352, 0.8034, 0.1536, 0.8034, 0.1352, 0.8204, 0.1352, 0.8034, 0.1444, 0.8204, 0.1444, 0.8204, 0.1536, 0.8034, 0.1536, 0.8204, 0.1536, 0.8204, 0.1536, 0.8034, 0.1536, 0.8034, 0.1536, 0.8204, 0.1536, 0.8034, 0.1536, 0.8204, 0.1536, 0.8204, 0.1536, 0.8034, 0.1536, 0.8204, 0.1536, 0.8204, 0.106, 0.8473, 0.1444, 0.8204, 0.1444, 0.8204, 0.106, 0.8473, 0.1352, 0.8204, 0.1536, 0.8204, 0.106, 0.8473, 0.1536, 0.8204, 0.1444, 0.8204, 0.106, 0.8473, 0.1536, 0.8204, 0.1352, 0.8204, 0.106, 0.8473, 0.1444, 0.8204, 0.1352, 0.8204, 0.106, 0.8473, 0.1352, 0.8204, 0.1444, 0.8204, 0.1061, 0.8474, 0.1536, 0.8204, 0.1352, 0.8204, 0.1061, 0.8474, 0.1444, 0.8204, 0.1444, 0.8204, 0.1061, 0.8474, 0.1352, 0.8204, 0.1536, 0.8204, 0.1061, 0.8474, 0.1444, 0.8204, 0.1536, 0.8204, 0.1061, 0.8474, 0.1536, 0.8204, 0.1352, 0.8204, 0.1061, 0.8474, 0.1352, 0.8204, 0.101, 0.82, 0.1105, 0.819, 0.1105, 0.819, 0.101, 0.82, 0.1105, 0.819, 0.101, 0.82, 0.101, 0.82, 0.1105, 0.819, 0.101, 0.82, 0.1207, 0.8327, 0.1177, 0.8412, 0.1207, 0.8327, 0.1177, 0.8412, 0.1177, 0.8412, 0.1207, 0.8327, 0.1177, 0.8412, 0.1207, 0.8327, 0.1177, 0.8412, 0.1096, 0.8303, 0.1207, 0.8327, 0.1105, 0.819, 0.1177, 0.8412, 0.1207, 0.8327, 0.1096, 0.8303, 0.1096, 0.8303, 0.1105, 0.819, 0.101, 0.82, 0.1096, 0.8303, 0.1105, 0.819, 0.1207, 0.8327, 0.101, 0.82, 0.1105, 0.819, 0.1096, 0.8303, 0.1177, 0.8412, 0.1096, 0.8303, 0.1207, 0.8327, 0.8573, 0.9042, 0.8769, 0.8904, 0.85, 0.8906, 0.8765, 0.9041, 0.8769, 0.8904, 0.8573, 0.9042, 0.8862, 0.9042, 0.8694, 0.8906, 0.8785, 0.9043, 0.8529, 0.9043, 0.85, 0.8906, 0.8574, 0.8906, 0.8785, 0.9043, 0.8694, 0.8906, 0.865, 0.9043, 0.8634, 0.9043, 0.8529, 0.9043, 0.8574, 0.8906, 0.8889, 0.8904, 0.8704, 0.9042, 0.862, 0.8906, 0.875, 0.9042, 0.8634, 0.9043, 0.8574, 0.8906, 0.8704, 0.9042, 0.8889, 0.8904, 0.8883, 0.9041, 0.9079, 0.9061, 0.9079, 0.8867, 0.9079, 0.899, 0.9079, 0.8867, 0.9079, 0.9061, 0.9079, 0.8997, 0.9078, 0.9156, 0.9079, 0.8997, 0.9079, 0.9061, 0.9079, 0.8997, 0.9079, 0.8894, 0.9079, 0.8867, 0.9079, 0.8867, 0.9079, 0.8867, 0.9079, 0.899, 0.9079, 0.8867, 0.9079, 0.8867, 0.908, 0.8805, 0.9079, 0.8894, 0.908, 0.8805, 0.9079, 0.8867, 0.908, 0.8805, 0.908, 0.8873, 0.9079, 0.8867, 0.9079, 0.8867, 0.9079, 0.9061, 0.9079, 0.899, 0.9079, 0.9061, 0.9079, 0.8867, 0.9079, 0.9011, 0.908, 0.8873, 0.9079, 0.9011, 0.9079, 0.8867, 0.9079, 0.9011, 0.9078, 0.9156, 0.9079, 0.9061, 0.8745, 0.897, 0.8907, 0.9063, 0.9044, 0.8969, 0.8744, 0.897, 0.9042, 0.8969, 0.8906, 0.9063, 0.8745, 0.897, 0.9044, 0.8969, 0.8909, 0.8873, 0.8744, 0.897, 0.8908, 0.8873, 0.9042, 0.8969, 0.8745, 0.897, 0.8909, 0.8873, 0.8583, 0.8873, 0.8744, 0.897, 0.8582, 0.8872, 0.8908, 0.8873, 0.8745, 0.897, 0.8583, 0.8873, 0.845, 0.8969, 0.8744, 0.897, 0.8449, 0.8969, 0.8582, 0.8872, 0.8745, 0.897, 0.845, 0.8969, 0.8582, 0.9062, 0.8744, 0.897, 0.858, 0.9062, 0.8449, 0.8969, 0.8745, 0.897, 0.8582, 0.9062, 0.8907, 0.9063, 0.8744, 0.897, 0.8906, 0.9063, 0.858, 0.9062, 0.8588, 0.9038, 0.8899, 0.8908, 0.8901, 0.9037, 0.8588, 0.9038, 0.8586, 0.8909, 0.8899, 0.8908, 0.8831, 0.9039, 0.9045, 0.8909, 0.9046, 0.9038, 0.8831, 0.9039, 0.883, 0.891, 0.9045, 0.8909, 0.8712, 0.9039, 0.8711, 0.8909, 0.8492, 0.9039, 0.8492, 0.9039, 0.8711, 0.8909, 0.8491, 0.891, 0.872, 0.9037, 0.8718, 0.8908, 0.8407, 0.9039, 0.8407, 0.9039, 0.8718, 0.8908, 0.8406, 0.8909, 0.8941, 0.9036, 0.8939, 0.8907, 0.872, 0.9037, 0.872, 0.9037, 0.8939, 0.8907, 0.8718, 0.8908, 0.884, 0.9037, 0.906, 0.8907, 0.9061, 0.9036, 0.884, 0.9037, 0.8839, 0.8908, 0.906, 0.8907, 0.8422, 0.8892, 0.9079, 0.8997, 0.8422, 0.8994, 0.8422, 0.8892, 0.9079, 0.8894, 0.9079, 0.8997, 0.8422, 0.8994, 0.9078, 0.9156, 0.8421, 0.9154, 0.8422, 0.8994, 0.9079, 0.8997, 0.9078, 0.9156, 0.8422, 0.8871, 0.908, 0.8805, 0.8422, 0.8802, 0.8422, 0.8871, 0.908, 0.8873, 0.908, 0.8805, 0.8422, 0.8802, 0.908, 0.8805, 0.8422, 0.8892, 0.8422, 0.8892, 0.908, 0.8805, 0.9079, 0.8894, 0.8422, 0.9008, 0.9079, 0.9011, 0.8422, 0.8871, 0.8422, 0.8871, 0.9079, 0.9011, 0.908, 0.8873, 0.8421, 0.9154, 0.9079, 0.9011, 0.8422, 0.9008, 0.8421, 0.9154, 0.9078, 0.9156, 0.9079, 0.9011, 0.4107, 0.9666, 0.4778, 0.9567, 0.4788, 0.9784, 0.4107, 0.9666, 0.4779, 0.9567, 0.4778, 0.9567, 0.4779, 0.9567, 0.4107, 0.9666, 0.4788, 0.9784, 0.6366, 0.9562, 0.8028, 0.9802, 0.6371, 0.9814, 0.6366, 0.9562, 0.8016, 0.9572, 0.8028, 0.9802, 0.6366, 0.9562, 0.8016, 0.9572, 0.6366, 0.9562, 0.6366, 0.9562, 0.8016, 0.9572, 0.8016, 0.9572, 0.6371, 0.9814, 0.8028, 0.9802, 0.6366, 0.9562, 0.6366, 0.9562, 0.8028, 0.9802, 0.8016, 0.9572, 0.6371, 0.9814, 0.6366, 0.9562, 0.4788, 0.9784, 0.4788, 0.9784, 0.6366, 0.9562, 0.4779, 0.9567, 0.4778, 0.9567, 0.4779, 0.9567, 0.6366, 0.9562, 0.6366, 0.9562, 0.4779, 0.9567, 0.6366, 0.9562, 0.4788, 0.9784, 0.6366, 0.9562, 0.6371, 0.9814, 0.4788, 0.9784, 0.4778, 0.9567, 0.6366, 0.9562, 0.4303, 0.01098, 0.5806, 0.01158, 0.582, 0.01154, 0.582, 0.01154, 0.4743, 0.01154, 0.4303, 0.01098, 0.06942, 0.05128, 0.1332, 0.05027, 0.1332, 0.01099, 0.1332, 0.01099, 0.06942, 0.01199, 0.06942, 0.05128, 0.0128, 0.05128, 0.06942, 0.05128, 0.06942, 0.01199, 0.06942, 0.01199, 0.0128, 0.01199, 0.0128, 0.05128, 0.4746, 0.08016, 0.4303, 0.08063, 0.4303, 0.01098, 0.4303, 0.01098, 0.4743, 0.01154, 0.4746, 0.08016, 0.5534, 0.04662, 0.4982, 0.04662, 0.4987, 0.01092, 0.4987, 0.01092, 0.5537, 0.01175, 0.5534, 0.04662, 0.5537, 0.01175, 0.4987, 0.01092, 0.4743, 0.01154, 0.4743, 0.01154, 0.582, 0.01154, 0.5537, 0.01175, 0.5534, 0.04662, 0.5537, 0.01175, 0.582, 0.01154, 0.582, 0.01154, 0.5814, 0.08051, 0.5534, 0.04662, 0.4982, 0.04662, 0.5534, 0.04662, 0.5814, 0.08051, 0.5814, 0.08051, 0.4746, 0.08016, 0.4982, 0.04662, 0.4987, 0.01092, 0.4982, 0.04662, 0.4746, 0.08016, 0.4746, 0.08016, 0.4743, 0.01154, 0.4987, 0.01092, 0.05742, 0.07295, 0.09792, 0.07237, 0.1332, 0.05027, 0.1332, 0.05027, 0.06942, 0.05128, 0.05742, 0.07295, 0.06942, 0.05128, 0.0128, 0.05128, 0.0248, 0.07295, 0.06942, 0.05128, 0.0248, 0.07295, 0.04135, 0.07295, 0.06942, 0.05128, 0.04135, 0.07295, 0.05742, 0.07295, 0.5081, 0.1092, 0.4755, 0.1094, 0.4303, 0.08063, 0.4303, 0.08063, 0.4746, 0.08016, 0.5081, 0.1092, 0.5275, 0.1092, 0.5081, 0.1092, 0.4746, 0.08016, 0.4746, 0.08016, 0.5814, 0.08051, 0.542, 0.1092, 0.5275, 0.1092, 0.4746, 0.08016, 0.542, 0.1092, 0.09919, 0.1712, 0.1291, 0.1508, 0.09792, 0.07237, 0.09792, 0.07237, 0.05742, 0.07295, 0.09919, 0.1712, 0.02276, 0.179, 0.06272, 0.175, 0.04135, 0.07295, 0.04135, 0.07295, 0.0248, 0.07295, 0.02276, 0.179, 0.508, 0.1973, 0.4742, 0.2182, 0.4755, 0.1094, 0.4755, 0.1094, 0.5081, 0.1092, 0.508, 0.1973, 0.5438, 0.1938, 0.508, 0.1973, 0.5081, 0.1092, 0.5081, 0.1092, 0.5275, 0.1092, 0.5438, 0.1938, 0.5747, 0.1906, 0.5438, 0.1938, 0.5275, 0.1092, 0.5275, 0.1092, 0.542, 0.1092, 0.5747, 0.1906, 0.05742, 0.07295, 0.04135, 0.07295, 0.06272, 0.175, 0.06272, 0.175, 0.09919, 0.1712, 0.05742, 0.07295, 0.04812, 0.2369, 0.07496, 0.2343, 0.06272, 0.175, 0.06272, 0.175, 0.02276, 0.179, 0.04812, 0.2369, 0.5318, 0.2745, 0.4919, 0.2745, 0.4742, 0.2182, 0.4742, 0.2182, 0.508, 0.1973, 0.5318, 0.2745, 0.5598, 0.2717, 0.5318, 0.2745, 0.508, 0.1973, 0.508, 0.1973, 0.5438, 0.1938, 0.5598, 0.2717, 0.09906, 0.2318, 0.1383, 0.2288, 0.1291, 0.1508, 0.1291, 0.1508, 0.09919, 0.1712, 0.09906, 0.2318, 0.584, 0.2692, 0.5598, 0.2717, 0.5438, 0.1938, 0.5438, 0.1938, 0.5747, 0.1906, 0.584, 0.2692, 0.07496, 0.2343, 0.09906, 0.2318, 0.09919, 0.1712, 0.09919, 0.1712, 0.06272, 0.175, 0.07496, 0.2343, 0.05187, 0.2548, 0.07871, 0.2522, 0.07496, 0.2343, 0.07496, 0.2343, 0.04812, 0.2369, 0.05187, 0.2548, 0.5356, 0.2925, 0.4978, 0.2925, 0.4919, 0.2745, 0.4919, 0.2745, 0.5318, 0.2745, 0.5356, 0.2925, 0.5636, 0.2897, 0.5356, 0.2925, 0.5318, 0.2745, 0.5318, 0.2745, 0.5598, 0.2717, 0.5636, 0.2897, 0.5878, 0.2872, 0.5636, 0.2897, 0.5598, 0.2717, 0.5598, 0.2717, 0.584, 0.2692, 0.5878, 0.2872, 0.1028, 0.2496, 0.1421, 0.2466, 0.1383, 0.2288, 0.1383, 0.2288, 0.09906, 0.2318, 0.1028, 0.2496, 0.07871, 0.2522, 0.1028, 0.2496, 0.09906, 0.2318, 0.09906, 0.2318, 0.07496, 0.2343, 0.07871, 0.2522, 0.05231, 0.3061, 0.09921, 0.3017, 0.07871, 0.2522, 0.07871, 0.2522, 0.05187, 0.2548, 0.05231, 0.3061, 0.5361, 0.3442, 0.4958, 0.3467, 0.4978, 0.2925, 0.4978, 0.2925, 0.5356, 0.2925, 0.5361, 0.3442, 0.5842, 0.3393, 0.5361, 0.3442, 0.5356, 0.2925, 0.5356, 0.2925, 0.5636, 0.2897, 0.5842, 0.3393, 0.615, 0.339, 0.5842, 0.3393, 0.5636, 0.2897, 0.5636, 0.2897, 0.5878, 0.2872, 0.615, 0.339, 0.1421, 0.2466, 0.1283, 0.299, 0.147, 0.2986, 0.1421, 0.2466, 0.1028, 0.2496, 0.1283, 0.299, 0.09921, 0.3017, 0.1283, 0.299, 0.1028, 0.2496, 0.1028, 0.2496, 0.07871, 0.2522, 0.09921, 0.3017, 0.5548, 0.4618, 0.513, 0.4645, 0.4958, 0.3467, 0.4958, 0.3467, 0.5361, 0.3442, 0.5548, 0.4618, 0.5986, 0.4506, 0.5548, 0.4618, 0.5361, 0.3442, 0.5361, 0.3442, 0.5842, 0.3393, 0.5986, 0.4506, 0.1053, 0.4164, 0.149, 0.4125, 0.1283, 0.299, 0.1283, 0.299, 0.09921, 0.3017, 0.1053, 0.4164, 0.1053, 0.4164, 0.06393, 0.4206, 0.06961, 0.4614, 0.06961, 0.4614, 0.1075, 0.4631, 0.1053, 0.4164, 0.5661, 0.5021, 0.5285, 0.5021, 0.513, 0.4645, 0.513, 0.4645, 0.5548, 0.4618, 0.5661, 0.5021, 0.5989, 0.4954, 0.5661, 0.5021, 0.5548, 0.4618, 0.5548, 0.4618, 0.5986, 0.4506, 0.5989, 0.4954, 0.6343, 0.4954, 0.5989, 0.4954, 0.5986, 0.4506, 0.5986, 0.4506, 0.6343, 0.4472, 0.6343, 0.4954, 0.149, 0.4125, 0.1053, 0.4164, 0.1075, 0.4631, 0.1075, 0.4631, 0.149, 0.4633, 0.149, 0.4125, 0.09921, 0.3017, 0.05231, 0.3061, 0.06393, 0.4206, 0.06393, 0.4206, 0.1053, 0.4164, 0.09921, 0.3017, 0.07108, 0.4937, 0.1067, 0.4952, 0.1075, 0.4631, 0.1075, 0.4631, 0.06961, 0.4614, 0.07108, 0.4937, 0.5676, 0.5346, 0.5316, 0.5346, 0.5285, 0.5021, 0.5285, 0.5021, 0.5661, 0.5021, 0.5676, 0.5346, 0.5965, 0.5346, 0.5676, 0.5346, 0.5661, 0.5021, 0.5661, 0.5021, 0.5989, 0.4954, 0.5965, 0.5346, 0.6343, 0.5346, 0.5965, 0.5346, 0.5989, 0.4954, 0.5989, 0.4954, 0.6343, 0.4954, 0.6343, 0.5346, 0.1067, 0.4952, 0.149, 0.4953, 0.149, 0.4633, 0.149, 0.4633, 0.1075, 0.4631, 0.1067, 0.4952, 0.06797, 0.5304, 0.1113, 0.5321, 0.1067, 0.4952, 0.1067, 0.4952, 0.07108, 0.4937, 0.06797, 0.5304, 0.5645, 0.5716, 0.5498, 0.5716, 0.5316, 0.5346, 0.5316, 0.5346, 0.5676, 0.5346, 0.5645, 0.5716, 0.5932, 0.5716, 0.5645, 0.5716, 0.5676, 0.5346, 0.5676, 0.5346, 0.5965, 0.5346, 0.5932, 0.5716, 0.6343, 0.5816, 0.5932, 0.5716, 0.5965, 0.5346, 0.5965, 0.5346, 0.6343, 0.5346, 0.6343, 0.5816, 0.1113, 0.5321, 0.149, 0.5372, 0.149, 0.4953, 0.149, 0.4953, 0.1067, 0.4952, 0.1113, 0.5321, 0.06733, 0.5624, 0.05425, 0.5966, 0.1113, 0.5321, 0.1113, 0.5321, 0.06797, 0.5304, 0.06733, 0.5624, 0.5356, 0.6377, 0.5496, 0.6051, 0.5498, 0.5716, 0.5498, 0.5716, 0.5645, 0.5716, 0.5356, 0.6377, 0.584, 0.6165, 0.5356, 0.6377, 0.5645, 0.5716, 0.5645, 0.5716, 0.5932, 0.5716, 0.584, 0.6165, 0.6343, 0.624, 0.584, 0.6165, 0.5932, 0.5716, 0.5932, 0.5716, 0.6343, 0.5816, 0.6343, 0.624, 0.05425, 0.5966, 0.149, 0.577, 0.149, 0.5372, 0.149, 0.5372, 0.1113, 0.5321, 0.05425, 0.5966, 0.3204, 0.4607, 0.3089, 0.4432, 0.3673, 0.4426, 0.5813, 0.679, 0.5462, 0.6779, 0.5356, 0.6377, 0.5356, 0.6377, 0.5835, 0.6293, 0.5813, 0.679, 0.6343, 0.6372, 0.5835, 0.6293, 0.584, 0.6165, 0.584, 0.6165, 0.6343, 0.624, 0.6343, 0.6372, 0.5835, 0.6293, 0.6343, 0.6372, 0.6343, 0.6789, 0.6343, 0.6789, 0.5813, 0.679, 0.5835, 0.6293, 0.06235, 0.6381, 0.149, 0.6349, 0.149, 0.577, 0.149, 0.577, 0.05425, 0.5966, 0.06235, 0.6381, 0.06899, 0.6765, 0.1195, 0.6806, 0.06235, 0.6381, 0.553, 0.7449, 0.5462, 0.6779, 0.6075, 0.7275, 0.6355, 0.7237, 0.6075, 0.7275, 0.5462, 0.6779, 0.5462, 0.6779, 0.5813, 0.679, 0.6355, 0.7237, 0.5813, 0.679, 0.6343, 0.6789, 0.6355, 0.7237, 0.1195, 0.6806, 0.1471, 0.6769, 0.149, 0.6349, 0.4743, 0.7044, 0.4963, 0.6941, 0.5211, 0.7198, 0.5211, 0.7198, 0.4798, 0.7438, 0.4743, 0.7044, 0.4447, 0.7177, 0.4743, 0.7044, 0.4798, 0.7438, 0.5356, 0.6377, 0.5462, 0.6779, 0.5193, 0.6634, 0.4963, 0.6941, 0.5193, 0.6634, 0.5462, 0.6779, 0.5462, 0.6779, 0.5211, 0.7198, 0.4963, 0.6941, 0.3654, 0.6652, 0.3972, 0.6573, 0.4447, 0.7177, 0.4447, 0.7177, 0.395, 0.7384, 0.3654, 0.6652, 0.5142, 0.5762, 0.531, 0.5624, 0.5496, 0.6051, 0.5496, 0.6051, 0.5356, 0.6377, 0.5142, 0.5762, 0.4331, 0.6421, 0.4678, 0.6256, 0.4963, 0.6941, 0.4963, 0.6941, 0.4743, 0.7044, 0.4331, 0.6421, 0.3972, 0.6573, 0.4331, 0.6421, 0.4743, 0.7044, 0.4743, 0.7044, 0.4447, 0.7177, 0.3972, 0.6573, 0.4868, 0.6025, 0.5142, 0.5762, 0.5356, 0.6377, 0.5356, 0.6377, 0.5193, 0.6634, 0.4868, 0.6025, 0.4678, 0.6256, 0.4868, 0.6025, 0.5193, 0.6634, 0.5193, 0.6634, 0.4963, 0.6941, 0.4678, 0.6256, 0.3565, 0.6444, 0.3804, 0.6335, 0.3972, 0.6573, 0.3972, 0.6573, 0.3654, 0.6652, 0.3565, 0.6444, 0.4137, 0.6204, 0.4556, 0.6035, 0.4678, 0.6256, 0.4678, 0.6256, 0.4331, 0.6421, 0.4137, 0.6204, 0.3804, 0.6335, 0.4137, 0.6204, 0.4331, 0.6421, 0.4331, 0.6421, 0.3972, 0.6573, 0.3804, 0.6335, 0.4993, 0.5667, 0.5156, 0.5458, 0.531, 0.5624, 0.531, 0.5624, 0.5142, 0.5762, 0.4993, 0.5667, 0.4738, 0.5896, 0.4993, 0.5667, 0.5142, 0.5762, 0.5142, 0.5762, 0.4868, 0.6025, 0.4738, 0.5896, 0.4556, 0.6035, 0.4738, 0.5896, 0.4868, 0.6025, 0.4868, 0.6025, 0.4678, 0.6256, 0.4556, 0.6035, 0.3313, 0.6185, 0.3611, 0.6117, 0.3804, 0.6335, 0.3804, 0.6335, 0.3565, 0.6444, 0.3313, 0.6185, 0.4002, 0.596, 0.4293, 0.586, 0.4556, 0.6035, 0.4556, 0.6035, 0.4137, 0.6204, 0.4002, 0.596, 0.3611, 0.6117, 0.4002, 0.596, 0.4137, 0.6204, 0.4137, 0.6204, 0.3804, 0.6335, 0.3611, 0.6117, 0.4839, 0.5417, 0.5022, 0.5166, 0.5156, 0.5458, 0.5156, 0.5458, 0.4993, 0.5667, 0.4839, 0.5417, 0.4505, 0.5716, 0.4839, 0.5417, 0.4993, 0.5667, 0.4993, 0.5667, 0.4738, 0.5896, 0.4505, 0.5716, 0.4293, 0.586, 0.4505, 0.5716, 0.4738, 0.5896, 0.4738, 0.5896, 0.4556, 0.6035, 0.4293, 0.586, 0.3286, 0.5552, 0.3525, 0.5383, 0.3611, 0.6117, 0.3611, 0.6117, 0.3313, 0.6185, 0.3286, 0.5552, 0.3747, 0.5228, 0.4067, 0.5222, 0.4293, 0.586, 0.4293, 0.586, 0.4002, 0.596, 0.3747, 0.5228, 0.3525, 0.5383, 0.3747, 0.5228, 0.4002, 0.596, 0.4002, 0.596, 0.3611, 0.6117, 0.3525, 0.5383, 0.4378, 0.4943, 0.4517, 0.4763, 0.5022, 0.5166, 0.5022, 0.5166, 0.4839, 0.5417, 0.4378, 0.4943, 0.4214, 0.5089, 0.4378, 0.4943, 0.4839, 0.5417, 0.4839, 0.5417, 0.4505, 0.5716, 0.4214, 0.5089, 0.4067, 0.5222, 0.4214, 0.5089, 0.4505, 0.5716, 0.4505, 0.5716, 0.4293, 0.586, 0.4067, 0.5222, 0.268, 0.5312, 0.3247, 0.4971, 0.3525, 0.5383, 0.3525, 0.5383, 0.3286, 0.5552, 0.268, 0.5312, 0.351, 0.4923, 0.393, 0.4892, 0.4067, 0.5222, 0.4067, 0.5222, 0.3747, 0.5228, 0.351, 0.4923, 0.3247, 0.4971, 0.351, 0.4923, 0.3747, 0.5228, 0.3747, 0.5228, 0.3525, 0.5383, 0.3247, 0.4971, 0.3286, 0.5552, 0.3001, 0.5699, 0.268, 0.5312, 0.393, 0.4892, 0.4175, 0.482, 0.4378, 0.4943, 0.4378, 0.4943, 0.4214, 0.5089, 0.393, 0.4892, 0.4214, 0.5089, 0.4067, 0.5222, 0.393, 0.4892, 0.3204, 0.4607, 0.3673, 0.4426, 0.3247, 0.4971, 0.3247, 0.4971, 0.268, 0.5312, 0.3204, 0.4607, 0.3673, 0.4426, 0.3969, 0.4425, 0.393, 0.4892, 0.393, 0.4892, 0.351, 0.4923, 0.3673, 0.4426, 0.351, 0.4923, 0.3247, 0.4971, 0.3673, 0.4426, 0.3969, 0.4425, 0.4148, 0.4414, 0.4175, 0.482, 0.4175, 0.482, 0.393, 0.4892, 0.3969, 0.4425, 0.5356, 0.6377, 0.584, 0.6165, 0.5835, 0.6293, 0.6355, 0.7237, 0.6212, 0.7561, 0.6075, 0.7275, 0.6355, 0.756, 0.6212, 0.7561, 0.6355, 0.7237, 0.1471, 0.6769, 0.1195, 0.6806, 0.1262, 0.7125, 0.1471, 0.6769, 0.1262, 0.7125, 0.1471, 0.7127, 0.615, 0.339, 0.6343, 0.4472, 0.5986, 0.4506, 0.09919, 0.6935, 0.1119, 0.7199, 0.1262, 0.7125, 0.1262, 0.7125, 0.1195, 0.6806, 0.09919, 0.6935, 0.6075, 0.7275, 0.6212, 0.7561, 0.6014, 0.7673, 0.6014, 0.7673, 0.5886, 0.7406, 0.6075, 0.7275, 0.5211, 0.7198, 0.553, 0.7449, 0.4798, 0.7438, 0.5211, 0.7198, 0.5462, 0.6779, 0.553, 0.7449, 0.149, 0.6349, 0.06235, 0.6381, 0.1195, 0.6806, 0.06899, 0.6765, 0.09919, 0.6935, 0.1195, 0.6806, 0.5886, 0.7406, 0.553, 0.7449, 0.6075, 0.7275, 0.5986, 0.4506, 0.5842, 0.3393, 0.615, 0.339, 0.6355, 0.756, 0.6355, 0.7772, 0.6212, 0.7561, 0.1262, 0.7125, 0.1471, 0.7334, 0.1471, 0.7127, 0.1119, 0.7199, 0.1471, 0.7334, 0.1262, 0.7125, 0.6212, 0.7561, 0.6355, 0.7772, 0.6014, 0.7673, 0.1283, 0.299, 0.149, 0.4125, 0.1699, 0.2986, 0.6566, 0.2014, 0.6562, 0.3391, 0.615, 0.339, 0.615, 0.339, 0.6147, 0.2018, 0.6566, 0.2014, 0.8383, 0.01291, 0.6896, 0.01245, 0.6896, 0.01245, 0.6896, 0.01245, 0.8383, 0.01291, 0.7917, 0.01283, 0.2285, 0.05128, 0.1629, 0.01099, 0.1629, 0.05027, 0.1629, 0.01099, 0.2285, 0.05128, 0.2285, 0.01199, 0.2851, 0.05128, 0.2285, 0.01199, 0.2285, 0.05128, 0.2285, 0.01199, 0.2851, 0.05128, 0.2851, 0.01199, 0.7917, 0.07774, 0.8383, 0.01291, 0.8383, 0.07795, 0.8383, 0.01291, 0.7917, 0.07774, 0.7917, 0.01283, 0.7132, 0.04825, 0.7673, 0.01259, 0.7673, 0.04825, 0.7673, 0.01259, 0.7132, 0.04825, 0.7132, 0.01259, 0.7132, 0.01259, 0.7917, 0.01283, 0.7673, 0.01259, 0.7917, 0.01283, 0.7132, 0.01259, 0.6896, 0.01245, 0.7132, 0.04825, 0.6896, 0.01245, 0.7132, 0.01259, 0.6896, 0.01245, 0.7132, 0.04825, 0.6896, 0.07832, 0.7673, 0.04825, 0.6896, 0.07832, 0.7132, 0.04825, 0.6896, 0.07832, 0.7673, 0.04825, 0.7917, 0.07774, 0.7673, 0.01259, 0.7917, 0.07774, 0.7673, 0.04825, 0.7917, 0.07774, 0.7673, 0.01259, 0.7917, 0.01283, 0.2405, 0.07295, 0.1629, 0.05027, 0.1988, 0.06991, 0.1629, 0.05027, 0.2405, 0.07295, 0.2285, 0.05128, 0.2285, 0.05128, 0.2732, 0.07295, 0.2851, 0.05128, 0.2285, 0.05128, 0.2566, 0.07295, 0.2732, 0.07295, 0.2285, 0.05128, 0.2405, 0.07295, 0.2566, 0.07295, 0.7605, 0.1092, 0.8383, 0.07795, 0.7931, 0.108, 0.8383, 0.07795, 0.7605, 0.1092, 0.7917, 0.07774, 0.7411, 0.1092, 0.7917, 0.07774, 0.7605, 0.1092, 0.7917, 0.07774, 0.7266, 0.1092, 0.6896, 0.07832, 0.7411, 0.1092, 0.7266, 0.1092, 0.7917, 0.07774, 0.1988, 0.1712, 0.1988, 0.06991, 0.1664, 0.1508, 0.1988, 0.06991, 0.1988, 0.1712, 0.2405, 0.07295, 0.2752, 0.179, 0.2566, 0.07295, 0.2352, 0.175, 0.2566, 0.07295, 0.2752, 0.179, 0.2732, 0.07295, 0.7606, 0.1973, 0.7931, 0.108, 0.8005, 0.2195, 0.7931, 0.108, 0.7606, 0.1973, 0.7605, 0.1092, 0.7249, 0.1938, 0.7605, 0.1092, 0.7606, 0.1973, 0.7605, 0.1092, 0.7249, 0.1938, 0.7411, 0.1092, 0.694, 0.1906, 0.7411, 0.1092, 0.7249, 0.1938, 0.7411, 0.1092, 0.694, 0.1906, 0.7266, 0.1092, 0.2405, 0.07295, 0.2352, 0.175, 0.2566, 0.07295, 0.2352, 0.175, 0.2405, 0.07295, 0.1988, 0.1712, 0.2498, 0.2369, 0.2352, 0.175, 0.223, 0.2343, 0.2352, 0.175, 0.2498, 0.2369, 0.2752, 0.179, 0.7368, 0.2745, 0.8005, 0.2195, 0.7767, 0.2745, 0.8005, 0.2195, 0.7368, 0.2745, 0.7606, 0.1973, 0.7088, 0.2717, 0.7606, 0.1973, 0.7368, 0.2745, 0.7606, 0.1973, 0.7088, 0.2717, 0.7249, 0.1938, 0.1989, 0.2318, 0.1664, 0.1508, 0.1572, 0.2288, 0.1664, 0.1508, 0.1989, 0.2318, 0.1988, 0.1712, 0.6846, 0.2692, 0.7249, 0.1938, 0.7088, 0.2717, 0.7249, 0.1938, 0.6846, 0.2692, 0.694, 0.1906, 0.223, 0.2343, 0.1988, 0.1712, 0.1989, 0.2318, 0.1988, 0.1712, 0.223, 0.2343, 0.2352, 0.175, 0.2461, 0.2548, 0.223, 0.2343, 0.2192, 0.2522, 0.223, 0.2343, 0.2461, 0.2548, 0.2498, 0.2369, 0.733, 0.2925, 0.7767, 0.2745, 0.7709, 0.2925, 0.7767, 0.2745, 0.733, 0.2925, 0.7368, 0.2745, 0.705, 0.2897, 0.7368, 0.2745, 0.733, 0.2925, 0.7368, 0.2745, 0.705, 0.2897, 0.7088, 0.2717, 0.6808, 0.2872, 0.7088, 0.2717, 0.705, 0.2897, 0.7088, 0.2717, 0.6808, 0.2872, 0.6846, 0.2692, 0.1951, 0.2496, 0.1572, 0.2288, 0.1534, 0.2466, 0.1572, 0.2288, 0.1951, 0.2496, 0.1989, 0.2318, 0.2192, 0.2522, 0.1989, 0.2318, 0.1951, 0.2496, 0.1989, 0.2318, 0.2192, 0.2522, 0.223, 0.2343, 0.2456, 0.3061, 0.2192, 0.2522, 0.1987, 0.3017, 0.2192, 0.2522, 0.2456, 0.3061, 0.2461, 0.2548, 0.7326, 0.3442, 0.7709, 0.2925, 0.774, 0.3503, 0.7709, 0.2925, 0.7326, 0.3442, 0.733, 0.2925, 0.6844, 0.3393, 0.733, 0.2925, 0.7326, 0.3442, 0.733, 0.2925, 0.6844, 0.3393, 0.705, 0.2897, 0.6562, 0.3391, 0.705, 0.2897, 0.6844, 0.3393, 0.705, 0.2897, 0.6562, 0.3391, 0.6808, 0.2872, 0.1699, 0.2986, 0.1534, 0.2466, 0.1474, 0.2987, 0.1534, 0.2466, 0.1699, 0.2986, 0.1951, 0.2496, 0.1987, 0.3017, 0.1951, 0.2496, 0.1699, 0.2986, 0.1951, 0.2496, 0.1987, 0.3017, 0.2192, 0.2522, 0.7139, 0.4618, 0.774, 0.3503, 0.7557, 0.4682, 0.774, 0.3503, 0.7139, 0.4618, 0.7326, 0.3442, 0.67, 0.4506, 0.7326, 0.3442, 0.7139, 0.4618, 0.7326, 0.3442, 0.67, 0.4506, 0.6844, 0.3393, 0.1926, 0.4164, 0.1699, 0.2986, 0.149, 0.4125, 0.1699, 0.2986, 0.1926, 0.4164, 0.1987, 0.3017, 0.1926, 0.4164, 0.2296, 0.4626, 0.2353, 0.4218, 0.2296, 0.4626, 0.1926, 0.4164, 0.1905, 0.4631, 0.7025, 0.5021, 0.7557, 0.4682, 0.7401, 0.5058, 0.7557, 0.4682, 0.7025, 0.5021, 0.7139, 0.4618, 0.6697, 0.4954, 0.7139, 0.4618, 0.7025, 0.5021, 0.7139, 0.4618, 0.6697, 0.4954, 0.67, 0.4506, 0.6343, 0.4954, 0.67, 0.4506, 0.6697, 0.4954, 0.67, 0.4506, 0.6343, 0.4954, 0.6343, 0.4472, 0.149, 0.4125, 0.1905, 0.4631, 0.1926, 0.4164, 0.1905, 0.4631, 0.149, 0.4125, 0.149, 0.4633, 0.1987, 0.3017, 0.2353, 0.4218, 0.2456, 0.3061, 0.2353, 0.4218, 0.1987, 0.3017, 0.1926, 0.4164, 0.2281, 0.4949, 0.1905, 0.4631, 0.1912, 0.4952, 0.1905, 0.4631, 0.2281, 0.4949, 0.2296, 0.4626, 0.701, 0.5346, 0.7401, 0.5058, 0.7358, 0.5346, 0.7401, 0.5058, 0.701, 0.5346, 0.7025, 0.5021, 0.6721, 0.5346, 0.7025, 0.5021, 0.701, 0.5346, 0.7025, 0.5021, 0.6721, 0.5346, 0.6697, 0.4954, 0.6343, 0.5346, 0.6697, 0.4954, 0.6721, 0.5346, 0.6697, 0.4954, 0.6343, 0.5346, 0.6343, 0.4954, 0.1912, 0.4952, 0.149, 0.4633, 0.149, 0.4953, 0.149, 0.4633, 0.1912, 0.4952, 0.1905, 0.4631, 0.2312, 0.5316, 0.1912, 0.4952, 0.1866, 0.5321, 0.1912, 0.4952, 0.2312, 0.5316, 0.2281, 0.4949, 0.7042, 0.5716, 0.7358, 0.5346, 0.7188, 0.5716, 0.7358, 0.5346, 0.7042, 0.5716, 0.701, 0.5346, 0.6755, 0.5716, 0.701, 0.5346, 0.7042, 0.5716, 0.701, 0.5346, 0.6755, 0.5716, 0.6721, 0.5346, 0.6343, 0.5816, 0.6721, 0.5346, 0.6755, 0.5716, 0.6721, 0.5346, 0.6343, 0.5816, 0.6343, 0.5346, 0.1866, 0.5321, 0.149, 0.4953, 0.149, 0.5372, 0.149, 0.4953, 0.1866, 0.5321, 0.1912, 0.4952, 0.2306, 0.5624, 0.1866, 0.5321, 0.2437, 0.5966, 0.1866, 0.5321, 0.2306, 0.5624, 0.2312, 0.5316, 0.733, 0.6377, 0.7188, 0.5716, 0.7191, 0.6039, 0.7188, 0.5716, 0.733, 0.6377, 0.7042, 0.5716, 0.6846, 0.6165, 0.7042, 0.5716, 0.733, 0.6377, 0.7042, 0.5716, 0.6846, 0.6165, 0.6755, 0.5716, 0.6343, 0.624, 0.6755, 0.5716, 0.6846, 0.6165, 0.6755, 0.5716, 0.6343, 0.624, 0.6343, 0.5816, 0.2437, 0.5966, 0.149, 0.5372, 0.149, 0.577, 0.149, 0.5372, 0.2437, 0.5966, 0.1866, 0.5321, 0.9543, 0.4687, 0.9089, 0.4426, 0.9729, 0.455, 0.6873, 0.679, 0.733, 0.6377, 0.7224, 0.6779, 0.733, 0.6377, 0.6873, 0.679, 0.6851, 0.6293, 0.6343, 0.6372, 0.6846, 0.6165, 0.6851, 0.6293, 0.6846, 0.6165, 0.6343, 0.6372, 0.6343, 0.624, 0.6851, 0.6293, 0.6343, 0.6789, 0.6343, 0.6372, 0.6343, 0.6789, 0.6851, 0.6293, 0.6873, 0.679, 0.2356, 0.6381, 0.149, 0.577, 0.149, 0.6349, 0.149, 0.577, 0.2356, 0.6381, 0.2437, 0.5966, 0.2265, 0.6765, 0.2356, 0.6381, 0.1747, 0.6806, 0.7208, 0.7481, 0.6636, 0.7275, 0.7224, 0.6779, 0.6355, 0.7237, 0.7224, 0.6779, 0.6636, 0.7275, 0.7224, 0.6779, 0.6355, 0.7237, 0.6873, 0.679, 0.6873, 0.679, 0.6355, 0.7237, 0.6343, 0.6789, 0.1747, 0.6806, 0.149, 0.6349, 0.1471, 0.6769, 0.8041, 0.7064, 0.7527, 0.725, 0.7735, 0.6953, 0.7527, 0.725, 0.8041, 0.7064, 0.8043, 0.7513, 0.8499, 0.718, 0.8043, 0.7513, 0.8041, 0.7064, 0.733, 0.6377, 0.7494, 0.6634, 0.7224, 0.6779, 0.7735, 0.6953, 0.7224, 0.6779, 0.7494, 0.6634, 0.7224, 0.6779, 0.7735, 0.6953, 0.7527, 0.725, 0.9141, 0.6707, 0.8499, 0.718, 0.8671, 0.6632, 0.8499, 0.718, 0.9141, 0.6707, 0.9002, 0.7386, 0.7544, 0.5762, 0.7191, 0.6039, 0.7327, 0.5636, 0.7191, 0.6039, 0.7544, 0.5762, 0.733, 0.6377, 0.8386, 0.6431, 0.7735, 0.6953, 0.802, 0.6269, 0.7735, 0.6953, 0.8386, 0.6431, 0.8041, 0.7064, 0.8671, 0.6632, 0.8041, 0.7064, 0.8386, 0.6431, 0.8041, 0.7064, 0.8671, 0.6632, 0.8499, 0.718, 0.7818, 0.6025, 0.733, 0.6377, 0.7544, 0.5762, 0.733, 0.6377, 0.7818, 0.6025, 0.7494, 0.6634, 0.802, 0.6269, 0.7494, 0.6634, 0.7818, 0.6025, 0.7494, 0.6634, 0.802, 0.6269, 0.7735, 0.6953, 0.9283, 0.6497, 0.8671, 0.6632, 0.897, 0.6408, 0.8671, 0.6632, 0.9283, 0.6497, 0.9141, 0.6707, 0.8553, 0.6228, 0.802, 0.6269, 0.8143, 0.6047, 0.802, 0.6269, 0.8553, 0.6228, 0.8386, 0.6431, 0.897, 0.6408, 0.8386, 0.6431, 0.8553, 0.6228, 0.8386, 0.6431, 0.897, 0.6408, 0.8671, 0.6632, 0.7693, 0.5667, 0.7327, 0.5636, 0.7481, 0.5471, 0.7327, 0.5636, 0.7693, 0.5667, 0.7544, 0.5762, 0.7948, 0.5896, 0.7544, 0.5762, 0.7693, 0.5667, 0.7544, 0.5762, 0.7948, 0.5896, 0.7818, 0.6025, 0.8143, 0.6047, 0.7818, 0.6025, 0.7948, 0.5896, 0.7818, 0.6025, 0.8143, 0.6047, 0.802, 0.6269, 0.9468, 0.6113, 0.897, 0.6408, 0.9095, 0.6164, 0.897, 0.6408, 0.9468, 0.6113, 0.9283, 0.6497, 0.8737, 0.6019, 0.8143, 0.6047, 0.8387, 0.5891, 0.8143, 0.6047, 0.8737, 0.6019, 0.8553, 0.6228, 0.9095, 0.6164, 0.8553, 0.6228, 0.8737, 0.6019, 0.8553, 0.6228, 0.9095, 0.6164, 0.897, 0.6408, 0.7847, 0.5417, 0.7481, 0.5471, 0.7615, 0.5178, 0.7481, 0.5471, 0.7847, 0.5417, 0.7693, 0.5667, 0.8181, 0.5716, 0.7693, 0.5667, 0.7847, 0.5417, 0.7693, 0.5667, 0.8181, 0.5716, 0.7948, 0.5896, 0.8387, 0.5891, 0.7948, 0.5896, 0.8181, 0.5716, 0.7948, 0.5896, 0.8387, 0.5891, 0.8143, 0.6047, 0.9397, 0.5515, 0.9095, 0.6164, 0.9143, 0.5307, 0.9095, 0.6164, 0.9397, 0.5515, 0.9468, 0.6113, 0.8883, 0.5208, 0.8387, 0.5891, 0.8632, 0.5234, 0.8387, 0.5891, 0.8883, 0.5208, 0.8737, 0.6019, 0.9143, 0.5307, 0.8737, 0.6019, 0.8883, 0.5208, 0.8737, 0.6019, 0.9143, 0.5307, 0.9095, 0.6164, 0.8309, 0.4943, 0.7615, 0.5178, 0.812, 0.4795, 0.7615, 0.5178, 0.8309, 0.4943, 0.7847, 0.5417, 0.8472, 0.5089, 0.7847, 0.5417, 0.8309, 0.4943, 0.7847, 0.5417, 0.8472, 0.5089, 0.8181, 0.5716, 0.8632, 0.5234, 0.8181, 0.5716, 0.8472, 0.5089, 0.8181, 0.5716, 0.8632, 0.5234, 0.8387, 0.5891, 0.9884, 0.5413, 0.9143, 0.5307, 0.9412, 0.5051, 0.9143, 0.5307, 0.9884, 0.5413, 0.9397, 0.5515, 0.9195, 0.4942, 0.8632, 0.5234, 0.8756, 0.4892, 0.8632, 0.5234, 0.9195, 0.4942, 0.8883, 0.5208, 0.9412, 0.5051, 0.8883, 0.5208, 0.9195, 0.4942, 0.8883, 0.5208, 0.9412, 0.5051, 0.9143, 0.5307, 0.9397, 0.5515, 0.9884, 0.5413, 0.964, 0.5674, 0.8756, 0.4892, 0.8309, 0.4943, 0.8511, 0.482, 0.8309, 0.4943, 0.8756, 0.4892, 0.8472, 0.5089, 0.8472, 0.5089, 0.8756, 0.4892, 0.8632, 0.5234, 0.9543, 0.4687, 0.9412, 0.5051, 0.9089, 0.4426, 0.9412, 0.5051, 0.9543, 0.4687, 0.9884, 0.5413, 0.9089, 0.4426, 0.8756, 0.4892, 0.8718, 0.4425, 0.8756, 0.4892, 0.9089, 0.4426, 0.9195, 0.4942, 0.9195, 0.4942, 0.9089, 0.4426, 0.9412, 0.5051, 0.8718, 0.4425, 0.8511, 0.482, 0.8538, 0.4414, 0.8511, 0.482, 0.8718, 0.4425, 0.8756, 0.4892, 0.733, 0.6377, 0.6851, 0.6293, 0.6846, 0.6165, 0.6355, 0.7237, 0.6636, 0.7275, 0.6499, 0.7561, 0.6355, 0.756, 0.6355, 0.7237, 0.6499, 0.7561, 0.1471, 0.6769, 0.168, 0.7125, 0.1747, 0.6806, 0.1471, 0.6769, 0.1471, 0.7127, 0.168, 0.7125, 0.6562, 0.3391, 0.67, 0.4506, 0.6343, 0.4472, 0.1926, 0.6935, 0.168, 0.7125, 0.1798, 0.7199, 0.168, 0.7125, 0.1926, 0.6935, 0.1747, 0.6806, 0.6636, 0.7275, 0.6709, 0.7685, 0.6499, 0.7561, 0.6709, 0.7685, 0.6636, 0.7275, 0.6837, 0.7418, 0.7527, 0.725, 0.8043, 0.7513, 0.7208, 0.7481, 0.7527, 0.725, 0.7208, 0.7481, 0.7224, 0.6779, 0.149, 0.6349, 0.1747, 0.6806, 0.2356, 0.6381, 0.2265, 0.6765, 0.1747, 0.6806, 0.1926, 0.6935, 0.6837, 0.7418, 0.6636, 0.7275, 0.7208, 0.7481, 0.67, 0.4506, 0.6562, 0.3391, 0.6844, 0.3393, 0.6562, 0.3391, 0.6343, 0.4472, 0.615, 0.339, 0.6355, 0.756, 0.6499, 0.7561, 0.6355, 0.7772, 0.168, 0.7125, 0.1471, 0.7127, 0.1471, 0.7334, 0.1798, 0.7199, 0.168, 0.7125, 0.1471, 0.7334, 0.6499, 0.7561, 0.6709, 0.7685, 0.6355, 0.7772, 0.2744, 0.3877, 0.3212, 0.3885, 0.3712, 0.4258, 0.8948, 0.4203, 0.893, 0.3913, 0.8599, 0.3909, 0.8174, 0.2537, 0.8523, 0.2646, 0.893, 0.2288, 0.3712, 0.225, 0.3383, 0.2369, 0.3712, 0.1997, 0.8523, 0.2646, 0.893, 0.2634, 0.893, 0.2288, 0.8036, 0.3392, 0.8498, 0.3377, 0.8523, 0.2646, 0.8523, 0.2646, 0.8119, 0.2888, 0.8036, 0.3392, 0.2744, 0.2893, 0.3167, 0.3384, 0.2645, 0.3377, 0.3273, 0.2882, 0.3606, 0.2879, 0.3712, 0.3364, 0.3712, 0.3364, 0.3167, 0.3384, 0.3273, 0.2882, 0.8498, 0.3377, 0.893, 0.3339, 0.893, 0.2634, 0.893, 0.2634, 0.8523, 0.2646, 0.8498, 0.3377, 0.8252, 0.3911, 0.8599, 0.3909, 0.8498, 0.3377, 0.8498, 0.3377, 0.8036, 0.3392, 0.8252, 0.3911, 0.3212, 0.3885, 0.2744, 0.3877, 0.2645, 0.3377, 0.2645, 0.3377, 0.3167, 0.3384, 0.3212, 0.3885, 0.3712, 0.3893, 0.3212, 0.3885, 0.3167, 0.3384, 0.3167, 0.3384, 0.3712, 0.3364, 0.3712, 0.3893, 0.893, 0.3339, 0.8498, 0.3377, 0.8599, 0.3909, 0.8599, 0.3909, 0.893, 0.3913, 0.893, 0.3339, 0.3712, 0.3364, 0.3606, 0.2879, 0.3712, 0.2878, 0.3712, 0.2878, 0.3606, 0.2879, 0.3712, 0.2784, 0.3606, 0.2879, 0.3273, 0.2882, 0.3383, 0.2369, 0.3383, 0.2369, 0.3712, 0.225, 0.3712, 0.2784, 0.3606, 0.2879, 0.3383, 0.2369, 0.3712, 0.2784, 0.3712, 0.3893, 0.3712, 0.4258, 0.3212, 0.3885, 0.8948, 0.4203, 0.8599, 0.3909, 0.8252, 0.3911, 0.3273, 0.2882, 0.3167, 0.3384, 0.2744, 0.2893, 0.8523, 0.2646, 0.8174, 0.2537, 0.8119, 0.2888, 0.3383, 0.2369, 0.3273, 0.2882, 0.2744, 0.2893, 0.2865, 0.2558, 0.3383, 0.2369, 0.2744, 0.2893, 0.3383, 0.2369, 0.2865, 0.2558, 0.3712, 0.1997, 0.4679, 0.3877, 0.3712, 0.4258, 0.4212, 0.3885, 0.8948, 0.4203, 0.926, 0.3909, 0.893, 0.3913, 0.9686, 0.2537, 0.893, 0.2288, 0.9337, 0.2646, 0.3712, 0.225, 0.3712, 0.1997, 0.4022, 0.2369, 0.9337, 0.2646, 0.893, 0.2288, 0.893, 0.2634, 0.9824, 0.3392, 0.9337, 0.2646, 0.9362, 0.3377, 0.9337, 0.2646, 0.9824, 0.3392, 0.9741, 0.2888, 0.4679, 0.2893, 0.4778, 0.3377, 0.4256, 0.3384, 0.415, 0.2882, 0.3712, 0.3364, 0.3818, 0.2879, 0.3712, 0.3364, 0.415, 0.2882, 0.4256, 0.3384, 0.9362, 0.3377, 0.893, 0.2634, 0.893, 0.3339, 0.893, 0.2634, 0.9362, 0.3377, 0.9337, 0.2646, 0.9608, 0.3911, 0.9362, 0.3377, 0.926, 0.3909, 0.9362, 0.3377, 0.9608, 0.3911, 0.9824, 0.3392, 0.4212, 0.3885, 0.4778, 0.3377, 0.4679, 0.3877, 0.4778, 0.3377, 0.4212, 0.3885, 0.4256, 0.3384, 0.3712, 0.3893, 0.4256, 0.3384, 0.4212, 0.3885, 0.4256, 0.3384, 0.3712, 0.3893, 0.3712, 0.3364, 0.893, 0.3339, 0.926, 0.3909, 0.9362, 0.3377, 0.926, 0.3909, 0.893, 0.3339, 0.893, 0.3913, 0.3712, 0.3364, 0.3712, 0.2878, 0.3818, 0.2879, 0.3712, 0.2878, 0.3712, 0.2784, 0.3818, 0.2879, 0.3818, 0.2879, 0.4022, 0.2369, 0.415, 0.2882, 0.4022, 0.2369, 0.3712, 0.2784, 0.3712, 0.225, 0.3818, 0.2879, 0.3712, 0.2784, 0.4022, 0.2369, 0.3712, 0.3893, 0.4212, 0.3885, 0.3712, 0.4258, 0.8948, 0.4203, 0.9608, 0.3911, 0.926, 0.3909, 0.415, 0.2882, 0.4679, 0.2893, 0.4256, 0.3384, 0.9337, 0.2646, 0.9741, 0.2888, 0.9686, 0.2537, 0.4022, 0.2369, 0.4679, 0.2893, 0.415, 0.2882, 0.4558, 0.2558, 0.4679, 0.2893, 0.4022, 0.2369, 0.4022, 0.2369, 0.3712, 0.1997, 0.4558, 0.2558, 0.1396, 0.3107, 0.1401, 0.3289, 0.1905, 0.334, 0.1396, 0.3107, 0.1905, 0.334, 0.1408, 0.3298, 0.1941, 0.3165, 0.1905, 0.334, 0.1396, 0.3107, 0.1046, 0.3262, 0.1089, 0.3074, 0.1396, 0.3107, 0.1046, 0.3262, 0.1396, 0.3107, 0.1408, 0.3298, 0.1046, 0.3262, 0.06047, 0.3116, 0.1089, 0.3074, 0.0562, 0.3304, 0.06047, 0.3116, 0.1046, 0.3262, 0.104, 0.3249, 0.1396, 0.3107, 0.1089, 0.3074, 0.1401, 0.3289, 0.1396, 0.3107, 0.104, 0.3249, 0.104, 0.3249, 0.1089, 0.3074, 0.06047, 0.3116, 0.104, 0.3249, 0.06047, 0.3116, 0.05563, 0.3292, 0.141, 0.8659, 0.1222, 0.8671, 0.1301, 0.8742, 0.1301, 0.8742, 0.1567, 0.866, 0.1638, 0.8666, 0.147, 0.8276, 0.173, 0.8268, 0.1664, 0.773, 0.1664, 0.773, 0.1428, 0.7905, 0.147, 0.8276, 0.1428, 0.7905, 0.1037, 0.8274, 0.147, 0.8276, 0.173, 0.8268, 0.1824, 0.8244, 0.1862, 0.7901, 0.1862, 0.7901, 0.1664, 0.773, 0.173, 0.8268, 0.141, 0.8659, 0.1567, 0.866, 0.173, 0.8268, 0.173, 0.8268, 0.147, 0.8276, 0.141, 0.8659, 0.1222, 0.8671, 0.141, 0.8659, 0.147, 0.8276, 0.147, 0.8276, 0.1037, 0.8274, 0.1222, 0.8671, 0.09112, 0.8471, 0.1222, 0.8671, 0.1037, 0.8274, 0.1824, 0.8244, 0.173, 0.8268, 0.1567, 0.866, 0.1567, 0.866, 0.1638, 0.8666, 0.1824, 0.8244, 0.09112, 0.8471, 0.1301, 0.8742, 0.1222, 0.8671, 0.1301, 0.8742, 0.1567, 0.866, 0.141, 0.8659, 0.1009, 0.7881, 0.1037, 0.8274, 0.1428, 0.7905, 0.1664, 0.773, 0.1372, 0.7649, 0.1428, 0.7905, 0.08634, 0.7522, 0.1009, 0.7881, 0.1428, 0.7905, 0.1372, 0.7649, 0.08634, 0.7522, 0.1428, 0.7905, 0.1392, 0.8668, 0.1205, 0.8681, 0.13, 0.8744, 0.13, 0.8744, 0.1639, 0.8664, 0.1556, 0.8665, 0.1443, 0.8284, 0.1641, 0.7727, 0.1713, 0.8269, 0.1641, 0.7727, 0.1443, 0.8284, 0.1399, 0.7909, 0.1399, 0.7909, 0.1443, 0.8284, 0.1011, 0.8293, 0.1821, 0.8236, 0.1713, 0.8269, 0.1856, 0.789, 0.1856, 0.789, 0.1713, 0.8269, 0.1641, 0.7727, 0.1392, 0.8668, 0.1713, 0.8269, 0.1556, 0.8665, 0.1713, 0.8269, 0.1392, 0.8668, 0.1443, 0.8284, 0.1205, 0.8681, 0.1443, 0.8284, 0.1392, 0.8668, 0.1443, 0.8284, 0.1205, 0.8681, 0.1011, 0.8293, 0.0904, 0.8475, 0.1011, 0.8293, 0.1205, 0.8681, 0.1821, 0.8236, 0.1556, 0.8665, 0.1713, 0.8269, 0.1556, 0.8665, 0.1821, 0.8236, 0.1639, 0.8664, 0.0904, 0.8475, 0.1205, 0.8681, 0.13, 0.8744, 0.13, 0.8744, 0.1392, 0.8668, 0.1556, 0.8665, 0.09835, 0.7886, 0.1399, 0.7909, 0.1011, 0.8293, 0.1641, 0.7727, 0.1399, 0.7909, 0.1347, 0.7648, 0.08413, 0.7521, 0.1399, 0.7909, 0.09835, 0.7886, 0.1347, 0.7648, 0.1399, 0.7909, 0.08413, 0.7521, 0.1222, 0.8671, 0.09112, 0.8471, 0.1236, 0.8822, 0.0904, 0.8475, 0.1205, 0.8681, 0.1235, 0.8825, 0.1567, 0.866, 0.1236, 0.8822, 0.1638, 0.8666, 0.1639, 0.8664, 0.1235, 0.8825, 0.1556, 0.8665, 0.1222, 0.8671, 0.1236, 0.8822, 0.141, 0.8659, 0.1567, 0.866, 0.141, 0.8659, 0.1236, 0.8822, 0.1392, 0.8668, 0.1235, 0.8825, 0.1205, 0.8681, 0.1392, 0.8668, 0.1556, 0.8665, 0.1235, 0.8825, 0.09092, 0.8102, 0.09112, 0.8471, 0.102, 0.82, 0.102, 0.82, 0.09112, 0.8471, 0.1037, 0.8274, 0.1011, 0.8293, 0.0904, 0.8475, 0.09903, 0.8203, 0.09903, 0.8203, 0.0904, 0.8475, 0.08587, 0.8052, 0.1236, 0.8822, 0.176, 0.8702, 0.1567, 0.866, 0.1236, 0.8822, 0.1196, 0.8996, 0.176, 0.8702, 0.1556, 0.8665, 0.1751, 0.8704, 0.1235, 0.8825, 0.1235, 0.8825, 0.1751, 0.8704, 0.1197, 0.9001, 0.1556, 0.8665, 0.1713, 0.8269, 0.1751, 0.8704, 0.1751, 0.8704, 0.1713, 0.8269, 0.1802, 0.8415, 0.1713, 0.8269, 0.1836, 0.7767, 0.1802, 0.8415, 0.1713, 0.8269, 0.1641, 0.7727, 0.1836, 0.7767, 0.173, 0.8268, 0.176, 0.8702, 0.1796, 0.8425, 0.173, 0.8268, 0.1567, 0.866, 0.176, 0.8702, 0.1664, 0.773, 0.173, 0.8268, 0.1857, 0.7771, 0.1857, 0.7771, 0.173, 0.8268, 0.1796, 0.8425, 0.1743, 0.787, 0.17, 0.7813, 0.1743, 0.787, 0.1743, 0.787, 0.17, 0.7813, 0.17, 0.7813, 0.1626, 0.7807, 0.17, 0.7813, 0.1726, 0.7942, 0.1726, 0.7942, 0.17, 0.7813, 0.1743, 0.787, 0.1726, 0.7942, 0.17, 0.7813, 0.1626, 0.7807, 0.1726, 0.7942, 0.1743, 0.787, 0.17, 0.7813, 0.1726, 0.7942, 0.1743, 0.787, 0.1726, 0.7942, 0.1726, 0.7942, 0.1743, 0.787, 0.1743, 0.787, 0.1626, 0.7807, 0.17, 0.7813, 0.1626, 0.7807, 0.1626, 0.7807, 0.17, 0.7813, 0.17, 0.7813, 0.08623, 0.8416, 0.08161, 0.8353, 0.08623, 0.8416, 0.08623, 0.8416, 0.08161, 0.8353, 0.08161, 0.8353, 0.08623, 0.8416, 0.08161, 0.8353, 0.08623, 0.8416, 0.08623, 0.8416, 0.08161, 0.8353, 0.08161, 0.8353, 0.08581, 0.8247, 0.08161, 0.8353, 0.08581, 0.8247, 0.08581, 0.8247, 0.08161, 0.8353, 0.08161, 0.8353, 0.08581, 0.8247, 0.08161, 0.8353, 0.08581, 0.8247, 0.08581, 0.8247, 0.08161, 0.8353, 0.08161, 0.8353, 0.08581, 0.8247, 0.08161, 0.8353, 0.09238, 0.8336, 0.09238, 0.8336, 0.08161, 0.8353, 0.08623, 0.8416, 0.09238, 0.8336, 0.08161, 0.8353, 0.08581, 0.8247, 0.09238, 0.8336, 0.08623, 0.8416, 0.08161, 0.8353, 0.09238, 0.8336, 0.08623, 0.8416, 0.09238, 0.8336, 0.09238, 0.8336, 0.08623, 0.8416, 0.08623, 0.8416, 0.09238, 0.8336, 0.08623, 0.8416, 0.09238, 0.8336, 0.09238, 0.8336, 0.08623, 0.8416, 0.08623, 0.8416, 0.09667, 0.856, 0.09136, 0.8488, 0.09667, 0.856, 0.09667, 0.856, 0.09136, 0.8488, 0.09136, 0.8488, 0.09667, 0.856, 0.09136, 0.8488, 0.09667, 0.856, 0.09667, 0.856, 0.09136, 0.8488, 0.09136, 0.8488, 0.1077, 0.8549, 0.09667, 0.856, 0.1077, 0.8549, 0.1077, 0.8549, 0.09667, 0.856, 0.09667, 0.856, 0.1077, 0.8549, 0.09667, 0.856, 0.1077, 0.8549, 0.1077, 0.8549, 0.09667, 0.856, 0.09667, 0.856, 0.1011, 0.846, 0.09667, 0.856, 0.1077, 0.8549, 0.1011, 0.846, 0.09136, 0.8488, 0.09667, 0.856, 0.1077, 0.8549, 0.09667, 0.856, 0.1011, 0.846, 0.1011, 0.846, 0.09667, 0.856, 0.09136, 0.8488, 0.1011, 0.846, 0.09136, 0.8488, 0.1011, 0.846, 0.1011, 0.846, 0.09136, 0.8488, 0.09136, 0.8488, 0.1011, 0.846, 0.09136, 0.8488, 0.1011, 0.846, 0.1011, 0.846, 0.09136, 0.8488, 0.09136, 0.8488, 0.1063, 0.8423, 0.1011, 0.846, 0.1063, 0.8423, 0.1063, 0.8423, 0.1011, 0.846, 0.1011, 0.846, 0.1063, 0.8423, 0.1011, 0.846, 0.1063, 0.8423, 0.1063, 0.8423, 0.1011, 0.846, 0.1011, 0.846, 0.1129, 0.8512, 0.1077, 0.8549, 0.1063, 0.8423, 0.1063, 0.8423, 0.1077, 0.8549, 0.1011, 0.846, 0.1063, 0.8423, 0.1077, 0.8549, 0.1129, 0.8512, 0.1063, 0.8423, 0.1011, 0.846, 0.1077, 0.8549, 0.1129, 0.8512, 0.1077, 0.8549, 0.1129, 0.8512, 0.1129, 0.8512, 0.1077, 0.8549, 0.1077, 0.8549, 0.1129, 0.8512, 0.1077, 0.8549, 0.1129, 0.8512, 0.1129, 0.8512, 0.1077, 0.8549, 0.1077, 0.8549, 0.1177, 0.8412, 0.1129, 0.8512, 0.1177, 0.8412, 0.1177, 0.8412, 0.1129, 0.8512, 0.1129, 0.8512, 0.1177, 0.8412, 0.1129, 0.8512, 0.1177, 0.8412, 0.1177, 0.8412, 0.1129, 0.8512, 0.1129, 0.8512, 0.1096, 0.8303, 0.1063, 0.8423, 0.1177, 0.8412, 0.1177, 0.8412, 0.1063, 0.8423, 0.1129, 0.8512, 0.1177, 0.8412, 0.1063, 0.8423, 0.1096, 0.8303, 0.1177, 0.8412, 0.1129, 0.8512, 0.1063, 0.8423, 0.1096, 0.8303, 0.1063, 0.8423, 0.1096, 0.8303, 0.1096, 0.8303, 0.1063, 0.8423, 0.1063, 0.8423, 0.1096, 0.8303, 0.1063, 0.8423, 0.1096, 0.8303, 0.1096, 0.8303, 0.1063, 0.8423, 0.1063, 0.8423, 0.09737, 0.83, 0.09238, 0.8336, 0.09737, 0.83, 0.09737, 0.83, 0.09238, 0.8336, 0.09238, 0.8336, 0.09737, 0.83, 0.09238, 0.8336, 0.09737, 0.83, 0.09737, 0.83, 0.09238, 0.8336, 0.09238, 0.8336, 0.09737, 0.83, 0.09238, 0.8336, 0.09081, 0.8211, 0.09081, 0.8211, 0.09238, 0.8336, 0.08581, 0.8247, 0.09081, 0.8211, 0.09238, 0.8336, 0.09737, 0.83, 0.09081, 0.8211, 0.08581, 0.8247, 0.09238, 0.8336, 0.09081, 0.8211, 0.08581, 0.8247, 0.09081, 0.8211, 0.09081, 0.8211, 0.08581, 0.8247, 0.08581, 0.8247, 0.09081, 0.8211, 0.08581, 0.8247, 0.09081, 0.8211, 0.09081, 0.8211, 0.08581, 0.8247, 0.08581, 0.8247, 0.101, 0.82, 0.09081, 0.8211, 0.101, 0.82, 0.101, 0.82, 0.09081, 0.8211, 0.09081, 0.8211, 0.101, 0.82, 0.09081, 0.8211, 0.101, 0.82, 0.101, 0.82, 0.09081, 0.8211, 0.09081, 0.8211, 0.101, 0.82, 0.09737, 0.83, 0.1096, 0.8303, 0.101, 0.82, 0.09081, 0.8211, 0.09737, 0.83, 0.1096, 0.8303, 0.09737, 0.83, 0.101, 0.82, 0.101, 0.82, 0.09737, 0.83, 0.09081, 0.8211, 0.1096, 0.8303, 0.09737, 0.83, 0.1096, 0.8303, 0.1096, 0.8303, 0.09737, 0.83, 0.09737, 0.83, 0.1096, 0.8303, 0.09737, 0.83, 0.1096, 0.8303, 0.1096, 0.8303, 0.09737, 0.83, 0.09737, 0.83, 0.1626, 0.7807, 0.1105, 0.819, 0.1626, 0.7807, 0.1626, 0.7807, 0.1105, 0.819, 0.1105, 0.819, 0.1207, 0.8327, 0.1726, 0.7942, 0.1207, 0.8327, 0.1207, 0.8327, 0.1726, 0.7942, 0.1726, 0.7942, 0.1207, 0.8327, 0.1626, 0.7807, 0.1105, 0.819, 0.1207, 0.8327, 0.1726, 0.7942, 0.1626, 0.7807, 0.1207, 0.8327, 0.1626, 0.7807, 0.1726, 0.7942, 0.1207, 0.8327, 0.1105, 0.819, 0.1626, 0.7807, 0.1352, 0.7782, 0.1536, 0.7782, 0.1352, 0.7782, 0.1352, 0.7782, 0.1536, 0.7782, 0.1536, 0.7782, 0.1352, 0.8034, 0.1352, 0.7782, 0.1352, 0.8034, 0.1352, 0.8034, 0.1352, 0.7782, 0.1352, 0.7782, 0.1352, 0.8034, 0.1352, 0.7782, 0.1536, 0.8034, 0.1536, 0.8034, 0.1352, 0.7782, 0.1536, 0.7782, 0.1536, 0.8034, 0.1536, 0.7782, 0.1536, 0.8034, 0.1536, 0.8034, 0.1536, 0.7782, 0.1536, 0.7782, 0.1536, 0.8034, 0.1352, 0.7782, 0.1352, 0.8034, 0.1536, 0.8034, 0.1536, 0.7782, 0.1352, 0.7782, 0.128, 0.8053, 0.1352, 0.8034, 0.128, 0.8053, 0.128, 0.8053, 0.1352, 0.8034, 0.1352, 0.8034, 0.128, 0.8185, 0.1352, 0.8034, 0.128, 0.8053, 0.128, 0.8185, 0.1352, 0.8204, 0.1352, 0.8034, 0.128, 0.8053, 0.1352, 0.8204, 0.128, 0.8185, 0.128, 0.8053, 0.1352, 0.8034, 0.1352, 0.8204, 0.1033, 0.8053, 0.128, 0.8053, 0.1033, 0.8185, 0.1033, 0.8185, 0.128, 0.8053, 0.128, 0.8185, 0.1033, 0.8185, 0.128, 0.8185, 0.1033, 0.8053, 0.1033, 0.8053, 0.128, 0.8185, 0.128, 0.8053, 0.1033, 0.8185, 0.128, 0.8185, 0.1033, 0.8185, 0.1033, 0.8185, 0.128, 0.8185, 0.128, 0.8185, 0.1033, 0.8053, 0.128, 0.8053, 0.1033, 0.8053, 0.1033, 0.8053, 0.128, 0.8053, 0.128, 0.8053, 0.09918, 0.7998, 0.1033, 0.8053, 0.09918, 0.7998, 0.09918, 0.7998, 0.1033, 0.8053, 0.1033, 0.8053, 0.09918, 0.8241, 0.1033, 0.8185, 0.09918, 0.8241, 0.09918, 0.8241, 0.1033, 0.8185, 0.1033, 0.8185, 0.1033, 0.8053, 0.09918, 0.7998, 0.09918, 0.8241, 0.09918, 0.8241, 0.1033, 0.8185, 0.1033, 0.8053, 0.09918, 0.7998, 0.1033, 0.8185, 0.09918, 0.8241, 0.09918, 0.7998, 0.1033, 0.8053, 0.1033, 0.8185, 0.8471, 0.8855, 0.9056, 0.9098, 0.8471, 0.9098, 0.8471, 0.8855, 0.9056, 0.8855, 0.9056, 0.9098, 0.8471, 0.8855, 0.8471, 0.9098, 0.8471, 0.9098, 0.8471, 0.8855, 0.8471, 0.8855, 0.8471, 0.9098, 0.9056, 0.8855, 0.8471, 0.8855, 0.9056, 0.9098, 0.9056, 0.9098, 0.8471, 0.8855, 0.8471, 0.9098, 0.9056, 0.9098, 0.8471, 0.9098, 0.9056, 0.9098, 0.9056, 0.9098, 0.8471, 0.9098, 0.8471, 0.9098, 0.9056, 0.8855, 0.8471, 0.8855, 0.8471, 0.8855, 0.9056, 0.8855, 0.9056, 0.8855, 0.8471, 0.8855])
me_cylinder_002.materials.append(mat_material)
me_cylinder_002.materials.append(mat_material_001)
me_cylinder_002.use_remesh_preserve_volume = False
me_cylinder_002.use_remesh_preserve_attributes = False
me_cylinder_002.use_mirror_vertex_groups = False
me_cylinder_002.update()
arm_armature = bpy.data.armatures.new('Armature')  # bones are not reproduced

# ---- objects
ob_plane = bpy.data.objects.new('Plane', me_plane)
ob_armature = bpy.data.objects.new('Armature', arm_armature)
ob_cylinder_001 = bpy.data.objects.new('Cylinder.001', me_cylinder_002)
ob_lamp = bpy.data.objects.new('Lamp', light_spot)
ob_camera = bpy.data.objects.new('Camera', cam_camera)

# ---- transforms, parenting, visibility, modifiers, constraints
ob_plane.location = (-0.005853, 1.491, 0.4777)
ob_plane.rotation_euler = (-2.286, -1.354e-16, 2.97e-16)
ob_plane.scale = (0.2132, 0.2132, 0.2132)
ob_plane.lock_rotations_4d = False
ob_plane.empty_display_type = 'ARROWS'
ob_plane.lineart.crease_threshold = 0.0
ob_armature.location = (-0.007148, 1.335, -0.04495)
ob_armature.rotation_euler = (-1.574, -1.794e-16, -0.02671)
ob_armature.scale = (0.5706, 0.5706, 0.5706)
ob_armature.lock_rotations_4d = False
ob_armature.empty_display_type = 'ARROWS'
ob_armature.show_in_front = True
ob_armature.lineart.crease_threshold = 0.0
ob_cylinder_001.parent = ob_armature
ob_cylinder_001.matrix_parent_inverse = Matrix(((1.752, -0.04681, 0.0, 0.07503), (-0.0001703, -0.006372, -1.753, -0.07026), (0.04681, 1.752, -0.006374, -2.339), (0.0, 0.0, 0.0, 1.0)))
ob_cylinder_001.location = (-0.7053, 1.206, -0.1599)
ob_cylinder_001.rotation_euler = (-5.367, -0.6735, 0.4482)
ob_cylinder_001.scale = (-0.0597, -0.0597, -0.0597)
ob_cylinder_001.lock_rotations_4d = False
ob_cylinder_001.empty_display_type = 'ARROWS'
ob_cylinder_001.lineart.crease_threshold = 0.0
_vg = ob_cylinder_001.vertex_groups.new(name='Bone')
for _i, _w in zip([111, 112, 113, 114, 115, 116, 117, 118, 119, 120, 121, 122, 123, 124, 137, 138, 139, 140, 141, 142, 143, 144, 145, 146, 147, 148, 149, 150, 151, 152, 196, 197, 198, 199, 200, 201, 202, 203, 204, 205, 206, 207, 208, 209, 210, 211, 212, 213, 214, 216, 218, 220, 254, 255, 256, 305, 306, 307, 308, 309, 310, 311, 312, 313, 314, 315, 316, 317, 318, 319, 320, 321, 322, 325, 326, 327, 331, 363, 364], [0.4502, 0.4323, 0.4298, 0.4289, 0.4272, 0.4285, 0.405, 0.423, 0.4253, 0.4259, 0.4275, 0.4262, 0.4353, 0.4195, 0.06945, 0.0472, 0.1782, 0.2283, 0.7231, 0.69, 0.839, 0.849, 0.8208, 0.7506, 0.7051, 0.5744, 0.5639, 0.1106, 0.7924, 0.09556, 0.04415, 0.01408, 0.1685, 0.06177, 0.1829, 0.1753, 0.5429, 0.304, 0.6496, 0.5541, 0.6523, 0.5521, 0.7626, 0.7064, 0.1334, 0.1517, 0.6905, 0.08046, 0.1165, 0.5698, 0.1283, 0.05406, 0.687, 0.05405, 0.003492, 0.04726, 0.02517, 0.1611, 0.1591, 0.1658, 0.2115, 0.5998, 0.6118, 0.6685, 0.6633, 0.7156, 0.6427, 0.7901, 0.7572, 0.07198, 0.2122, 0.7015, 0.1365, 0.2852, 0.07249, 0.1043, 0.04356, 0.6643, 0.05091]): _vg.add([_i], _w, 'REPLACE')
_vg = ob_cylinder_001.vertex_groups.new(name='Bone.001')
for _i, _w in zip([149, 150, 152, 153, 218, 219, 255, 256, 257, 258, 260, 327, 328, 364, 365, 366, 367, 369, 370, 371, 372, 373, 374, 375, 376, 377, 378, 379, 380, 381, 382, 383, 384, 385, 386, 387, 388, 389, 390, 391, 392, 393, 394, 395, 396, 397, 398, 399, 400, 401, 402, 403, 404, 405, 406, 407, 408, 409, 410, 411, 412, 413, 414, 415, 416, 417, 418, 419, 420, 421, 422, 423, 424, 425, 426, 427, 428, 429, 430, 431, 432, 433, 434, 435, 436, 437, 438, 439, 440, 441, 442, 443, 444, 445, 446, 447, 448, 449, 450, 451], [0.08944, 0.07252, 0.7251, 0.9575, 0.09873, 0.01992, 0.7448, 0.7633, 0.8389, 0.07365, 0.8583, 0.08485, 0.03958, 0.7505, 0.7789, 0.861, 0.06038, 1.0, 1.0, 1.0, 1.0, 1.0, 1.0, 1.0, 1.0, 1.0, 1.0, 1.0, 1.0, 1.0, 1.0, 1.0, 1.0, 1.0, 1.0, 1.0, 1.0, 1.0, 1.0, 1.0, 1.0, 1.0, 1.0, 1.0, 1.0, 1.0, 1.0, 1.0, 1.0, 1.0, 1.0, 1.0, 1.0, 1.0, 1.0, 1.0, 1.0, 1.0, 1.0, 1.0, 1.0, 1.0, 1.0, 0.9999, 1.0, 1.0, 1.0, 0.9999, 0.9999, 0.9999, 1.0, 1.0, 1.0, 0.9999, 0.9999, 0.9999, 0.9999, 1.0, 1.0, 1.0, 0.9999, 1.0, 1.0, 1.0, 0.9999, 1.0, 0.9999, 0.9999, 0.9999, 1.0, 1.0, 1.0, 1.0, 1.0, 1.0, 1.0, 0.9999, 1.0, 1.0, 1.0]): _vg.add([_i], _w, 'REPLACE')
_vg = ob_cylinder_001.vertex_groups.new(name='Bone.002')
for _i, _w in zip([146, 147, 148, 149, 150, 152, 210, 213, 214, 215, 216, 217, 218, 219, 220, 221, 222, 254, 255, 256, 257, 258, 259, 260, 325, 327, 328, 364], [0.03017, 0.04924, 0.197, 0.1527, 0.5973, 0.08248, 0.002594, 0.07515, 0.1716, 0.4873, 0.07786, 0.4476, 0.6773, 0.9125, 0.05137, 0.07918, 0.07678, 0.0005894, 0.1468, 0.1824, 0.1421, 0.8712, 0.8995, 0.05565, 0.001502, 0.01048, 0.06532, 0.02683]): _vg.add([_i], _w, 'REPLACE')
_vg = ob_cylinder_001.vertex_groups.new(name='Bone.005')
for _i, _w in zip([143, 144, 145, 146, 147, 148, 151, 202, 203, 204, 205, 206, 207, 208, 209, 210, 211, 212, 213, 214, 215, 216, 217, 218, 220, 221, 222, 223, 224, 225, 226, 227, 228, 229, 230, 231, 232, 233, 234, 235, 236, 237, 238, 239, 240, 254, 259], [0.01391, 0.01297, 0.05314, 0.07234, 0.05183, 0.05553, 0.05899, 0.06071, 0.07826, 0.01822, 0.05568, 0.1853, 0.2656, 0.08914, 0.1577, 0.8187, 0.7871, 0.2118, 0.8246, 0.6942, 0.5059, 0.2695, 0.5247, 0.0517, 0.8855, 0.9089, 0.9051, 0.9685, 0.9505, 0.9522, 0.9806, 0.9845, 0.9764, 0.8926, 0.8804, 0.8332, 0.9127, 0.914, 0.8761, 0.1357, 0.1282, 0.1363, 0.1296, 0.1104, 0.1109, 0.2146, 0.08104]): _vg.add([_i], _w, 'REPLACE')
_vg = ob_cylinder_001.vertex_groups.new(name='Bone.006')
for _i, _w in zip([229, 230, 231, 232, 233, 234, 235, 236, 237, 238, 239, 240, 241, 242, 243, 244, 245, 246, 247, 248, 249, 250], [0.1006, 0.108, 0.1545, 0.08473, 0.08486, 0.1229, 0.8082, 0.8019, 0.806, 0.8603, 0.8888, 0.8892, 0.2674, 0.1948, 0.2446, 0.8653, 0.9897, 0.9155, 0.07502, 0.06579, 0.1247, 0.1046]): _vg.add([_i], _w, 'REPLACE')
_vg = ob_cylinder_001.vertex_groups.new(name='Bone.007')
for _i, _w in zip([235, 236, 237, 241, 242, 243, 244, 246, 247, 248, 249, 250, 251, 252, 253], [0.05581, 0.06933, 0.05693, 0.7246, 0.7974, 0.7481, 0.1301, 0.08203, 0.9234, 0.9333, 0.8747, 0.895, 0.9847, 0.9883, 0.9836]): _vg.add([_i], _w, 'REPLACE')
_vg = ob_cylinder_001.vertex_groups.new(name='Bone.004')
for _i, _w in zip([145, 146, 147, 148, 149, 150, 151, 152, 216, 218, 255, 260, 319, 321, 322, 323, 324, 325, 326, 327, 328, 329, 330, 331, 363, 364, 365, 366, 367, 368], [0.0008123, 0.0386, 0.09881, 0.1184, 0.1875, 0.1973, 0.03119, 0.08915, 0.02981, 0.03478, 0.03809, 0.05705, 0.02094, 0.04495, 0.09737, 0.1494, 0.4985, 0.3327, 0.6383, 0.7284, 0.8524, 0.01682, 0.06566, 0.1241, 0.07768, 0.1505, 0.1783, 0.1334, 0.8966, 0.9192]): _vg.add([_i], _w, 'REPLACE')
_vg = ob_cylinder_001.vertex_groups.new(name='Bone.003')
for _i, _w in zip([143, 145, 146, 147, 148, 151, 311, 312, 313, 314, 315, 316, 317, 318, 319, 320, 321, 322, 323, 324, 325, 326, 327, 329, 330, 331, 332, 333, 334, 335, 336, 337, 338, 339, 340, 341, 342, 343, 344, 346, 347, 348, 349, 363, 368], [0.002786, 0.04052, 0.06678, 0.06212, 0.01069, 0.05407, 0.05112, 0.06667, 0.006621, 0.03392, 0.1567, 0.2426, 0.07141, 0.1275, 0.874, 0.7121, 0.1805, 0.7401, 0.8198, 0.4958, 0.3211, 0.2587, 0.05102, 0.9488, 0.9253, 0.8171, 0.8644, 0.8637, 0.9017, 0.9564, 0.9677, 0.9335, 0.2524, 0.1187, 0.4513, 0.7508, 0.7693, 0.5293, 0.0575, 0.04669, 0.1498, 0.154, 0.08134, 0.193, 0.06578]): _vg.add([_i], _w, 'REPLACE')
_vg = ob_cylinder_001.vertex_groups.new(name='Bone.008')
for _i, _w in zip([332, 333, 334, 335, 337, 338, 339, 340, 341, 342, 343, 344, 345, 346, 347, 348, 349, 350, 353, 354], [0.1229, 0.1135, 0.07506, 0.0223, 0.04601, 0.7304, 0.8751, 0.5418, 0.2333, 0.22, 0.4638, 0.866, 0.9231, 0.8883, 0.7819, 0.789, 0.8561, 0.01017, 0.01494, 0.00723]): _vg.add([_i], _w, 'REPLACE')
_vg = ob_cylinder_001.vertex_groups.new(name='Bone.009')
for _i, _w in zip([344, 345, 346, 347, 348, 349, 350, 351, 352, 353, 354, 355, 356, 357, 358, 359, 360, 361, 362], [0.07606, 0.06143, 0.06318, 0.06781, 0.05659, 0.06232, 0.9681, 0.9788, 0.982, 0.963, 0.9665, 0.9755, 0.993, 0.9964, 0.9945, 0.996, 0.9989, 0.9992, 0.9991]): _vg.add([_i], _w, 'REPLACE')
_vg = ob_cylinder_001.vertex_groups.new(name='Bone.010')
_vg.add([92, 93, 94, 95, 96, 97, 98, 99, 100, 101, 102, 103, 104, 105, 106, 107, 108, 109, 110, 111, 112, 113, 114, 115, 116, 117, 118, 119, 120, 121, 122, 123, 124, 125, 126, 127, 128, 129, 130, 131, 132, 133, 134, 137, 138, 139, 140, 141, 142, 196, 200, 201, 261, 301, 303, 304, 305, 306, 307, 308, 309, 310, 311, 312, 313, 314, 315, 316, 317, 318], 1.0, 'REPLACE')
_vg = ob_cylinder_001.vertex_groups.new(name='Bone.013')
for _i, _w in zip([135, 136, 137, 138, 139, 140, 142, 185, 192, 193, 197, 201, 261, 262, 279, 280, 281, 282, 284, 285, 287, 288, 289, 290, 291, 292, 293, 294, 295, 296, 297, 298, 299, 300, 301, 302, 303, 304, 305, 306, 307, 308, 309, 310, 311, 312, 313, 314], [0.2658, 0.2073, 0.09132, 0.2517, 0.0402, 0.07129, 0.001408, 0.00207, 0.08209, 0.06171, 0.08578, 0.007227, 0.6874, 0.6821, 0.06538, 0.1258, 0.01158, 0.09146, 0.05056, 0.09563, 0.9195, 0.8828, 0.9476, 0.9275, 0.9442, 0.9202, 0.9468, 0.9137, 0.985, 0.9794, 0.9688, 0.9602, 0.9779, 0.9845, 0.8622, 0.8723, 0.8965, 0.8435, 0.1813, 0.6377, 0.2356, 0.2029, 0.07418, 0.137, 0.08736, 0.07562, 0.01991, 0.05277]): _vg.add([_i], _w, 'REPLACE')
_vg = ob_cylinder_001.vertex_groups.new(name='Bone.015')
for _i, _w in zip([263, 264, 265, 266, 267, 268, 269, 270, 275, 276, 277, 278, 279, 280, 281, 282, 283, 284, 285, 286, 287, 288, 289, 290, 291, 292, 294, 298], [0.04392, 0.5249, 0.0316, 0.5169, 0.2123, 0.8885, 0.2027, 0.9218, 0.8321, 0.9804, 0.8379, 0.9926, 0.923, 0.8769, 0.9648, 0.9077, 0.8383, 0.9414, 0.9041, 0.9964, 0.06989, 0.1016, 0.05124, 0.07153, 0.05073, 0.07453, 0.03298, 0.004133]): _vg.add([_i], _w, 'REPLACE')
_vg = ob_cylinder_001.vertex_groups.new(name='Bone.016')
for _i, _w in zip([263, 264, 265, 266, 267, 268, 269, 270, 271, 272, 273, 274, 275, 277, 283], [0.953, 0.475, 0.9592, 0.483, 0.7872, 0.1109, 0.7969, 0.07813, 0.9923, 0.9968, 0.9769, 0.9816, 0.166, 0.1603, 0.1598]): _vg.add([_i], _w, 'REPLACE')
_vg = ob_cylinder_001.vertex_groups.new(name='Bone.011')
_vg.add([0, 1, 2, 3, 4, 5, 6, 7, 8, 9, 10, 11, 12, 13, 14, 15, 16, 17, 18, 19, 20, 21, 22, 23, 24, 25, 26, 27, 28, 29, 30, 31, 32, 33, 34, 35, 36, 37, 38, 39, 40, 41, 42, 43, 44, 45, 46, 47, 48, 49, 50, 51, 52, 53, 54, 55, 56, 57, 58, 59, 60, 61, 62, 63, 64, 65, 66, 67, 68, 69, 70, 71, 72, 73, 74, 75, 76, 77, 78, 79, 80, 81, 82, 83, 84, 85, 86, 87, 88, 89, 90, 91, 135, 137, 138, 139, 140, 141, 142, 143, 144, 194, 195, 196, 197, 198, 199, 200, 201, 202, 203, 204, 205, 206, 207, 208, 209, 211, 212, 261, 304, 305, 306, 308, 309, 310, 313, 314], 1.0, 'REPLACE')
_vg = ob_cylinder_001.vertex_groups.new(name='Bone.012')
for _i, _w in zip([35, 38, 39, 42, 43, 44, 45, 46, 47, 48, 49, 50, 51, 52, 53, 54, 55, 56, 57, 58, 59, 60, 61, 62, 63, 64, 65, 66, 67, 68, 69, 70, 71, 72, 73, 74, 75, 76, 77, 78, 79, 80, 81, 82, 83, 84, 85, 86, 87, 135, 136, 137, 138, 139, 140, 141, 142, 170, 171, 173, 176, 178, 179, 180, 181, 182, 183, 184, 185, 186, 187, 188, 189, 190, 191, 192, 193, 194, 195, 196, 197, 198, 199, 200, 201, 202, 203, 204, 205, 206, 207, 208, 209, 261, 262, 293, 294, 301, 302, 305, 306, 309, 310], [1.0, 1.0, 1.0, 1.0, 1.0, 1.0, 1.0, 1.0, 1.0, 1.0, 1.0, 1.0, 1.0, 1.0, 1.0, 1.0, 1.0, 1.0, 1.0, 1.0, 1.0, 1.0, 1.0, 1.0, 1.0, 1.0, 1.0, 1.0, 1.0, 1.0, 1.0, 1.0, 1.0, 1.0, 1.0, 1.0, 1.0, 1.0, 1.0, 1.0, 1.0, 1.0, 1.0, 1.0, 1.0, 1.0, 1.0, 1.0, 1.0, 1.0, 1.0, 1.0, 0.3117, 1.0, 1.0, 1.0, 1.0, 1.0, 1.0, 1.0, 1.0, 1.0, 1.0, 1.0, 1.0, 1.0, 1.0, 1.0, 1.0, 1.0, 1.0, 1.0, 1.0, 1.0, 1.0, 1.0, 1.0, 1.0, 0.915, 1.0, 1.0, 1.0, 1.0, 1.0, 1.0, 1.0, 1.0, 1.0, 1.0, 1.0, 1.0, 1.0, 1.0, 1.0, 1.0, 1.0, 1.0, 1.0, 1.0, 1.0, 0.1283, 1.0, 1.0]): _vg.add([_i], _w, 'REPLACE')
_vg = ob_cylinder_001.vertex_groups.new(name='Bone.014')
for _i, _w in zip([154, 155, 156, 157, 158, 159, 160, 161, 166, 167, 168, 169, 170, 171, 172, 173, 174, 175, 176, 177, 178, 179, 180, 181, 182, 183, 184, 185, 186, 187, 188, 189], [0.04574, 0.445, 0.0379, 0.4389, 0.1663, 0.3831, 0.1445, 0.327, 0.8831, 0.9397, 0.8949, 0.9305, 0.946, 0.8825, 0.9801, 0.9453, 0.9051, 0.9722, 0.9113, 0.9538, 0.1125, 0.1162, 0.479, 0.631, 0.4193, 0.1712, 0.007929, 0.04272, 0.1054, 0.1834, 0.09366, 0.07179]): _vg.add([_i], _w, 'REPLACE')
_vg = ob_cylinder_001.vertex_groups.new(name='Bone.017')
for _i, _w in zip([154, 155, 156, 157, 158, 159, 160, 161, 162, 163, 164, 165, 166, 167, 168, 169, 174, 177], [0.9521, 0.5549, 0.956, 0.561, 0.8337, 0.6162, 0.8554, 0.6728, 0.9931, 0.9955, 0.9879, 0.9896, 0.1166, 0.05765, 0.1046, 0.06863, 0.09466, 0.04]): _vg.add([_i], _w, 'REPLACE')
_m = ob_cylinder_001.modifiers.new('Armature', 'ARMATURE')
_m.object = ob_armature
_m.use_bone_envelopes = True
ob_lamp.location = (3.904, 1.382, 5.653)
ob_lamp.rotation_euler = (0.6503, 0.05522, 1.866)
ob_lamp.scale = (0.9527, 0.9527, 0.9527)
ob_lamp.lock_rotations_4d = False
ob_lamp.empty_display_type = 'ARROWS'
ob_lamp.color = (0.0, 0.0, 0.0, 0.0)
ob_lamp.lineart.crease_threshold = 0.0
ob_camera.location = (7.148, -6.207, 5.119)
ob_camera.rotation_euler = (1.109, 0.01082, 0.8149)
ob_camera.scale = (0.9527, 0.9527, 0.9527)
ob_camera.lock_rotations_4d = False
ob_camera.empty_display_type = 'ARROWS'
ob_camera.color = (0.0, 0.0, 0.0, 0.0)
ob_camera.display_type = 'WIRE'
ob_camera.lineart.crease_threshold = 0.0

# ---- collection membership
col_collection_1.objects.link(ob_plane)
col_collection_1.objects.link(ob_armature)
col_collection_1.objects.link(ob_cylinder_001)
col_collection_1.objects.link(ob_lamp)
col_collection_1.objects.link(ob_camera)

# ---- scene / render settings (as saved in the file)
scene.camera = ob_camera
scene.frame_start = 1; scene.frame_end = 9; scene.frame_set(1)
scene.render.engine = 'BLENDER_EEVEE_NEXT'
scene.render.image_settings.file_format = 'JPEG'
scene.render.image_settings.color_mode = 'RGB'
scene.render.image_settings.compression = 90
scene.render.resolution_x = 800
scene.render.resolution_y = 600
scene.render.pixel_aspect_x = 100.0
scene.render.pixel_aspect_y = 100.0
scene.render.fps = 25
scene.render.dither_intensity = 0.0
scene.render.use_compositing = False
scene.render.use_sequencer = False
scene.render.bake_margin = 2
scene.render.bake_bias = 0.0
scene.render.use_stamp_time = False
scene.render.use_stamp_date = False
scene.render.use_stamp_frame = False
scene.render.use_stamp_camera = False
scene.render.use_stamp_scene = False
scene.render.use_stamp_filename = False
scene.render.use_stamp_render_time = False
scene.render.stamp_font_size = 0
scene.cycles.use_denoising = False
scene.cycles.samples = 10
scene.cycles.sampling_pattern = 'TABULATED_SOBOL'
scene.cycles.light_sampling_threshold = 0.0
scene.cycles.use_adaptive_sampling = False
scene.cycles.use_light_tree = False
scene.cycles.blur_glossy = 0.0
scene.cycles.volume_bounces = 1
scene.cycles.pixel_filter_type = 'GAUSSIAN'
scene.cycles.sample_clamp_indirect = 0.0
scene.view_settings.view_transform = 'Raw'
bpy.context.view_layer.update()
